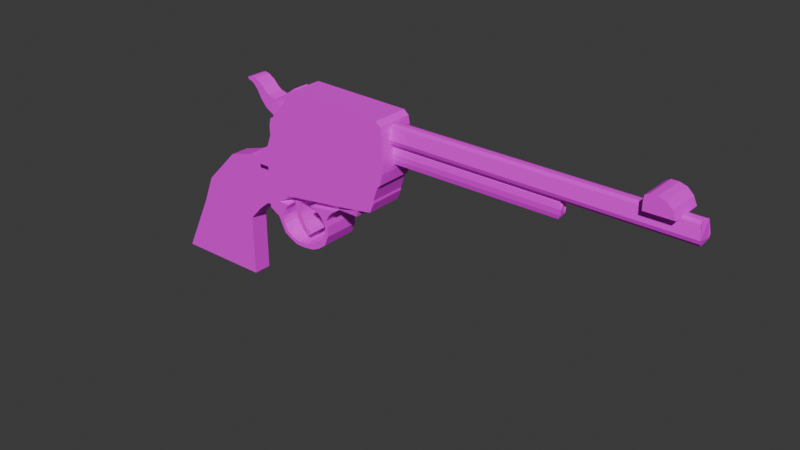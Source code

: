 # Source: Revolver2.blend  (saved by Blender 4.3.34; exported with 4.5.12 LTS)
import bpy
from mathutils import Matrix  # noqa: F401  (used for matrix-valued properties, if any)

bpy.ops.wm.read_factory_settings(use_empty=True)
scene = bpy.context.scene
scene.name = 'Scene'

# ---- collections
col_collection = bpy.data.collections.new('Collection'); scene.collection.children.link(col_collection)

# ---- images (referenced by path relative to the original .blend; pixels are not part of the script)
import os
ASSET_DIR = os.environ.get("B2B_ASSET_DIR", "")  # directory of the original .blend (textures are referenced by path, not embedded)
HERE = os.path.dirname(os.path.abspath(__file__))  # packed textures are extracted next to this script under _unpacked/

def load_image(name, relpath, width, height, colorspace="sRGB"):
    """Load a texture the original file referenced (path relative to the .blend, or extracted next to this script)."""
    p = next((c for c in (os.path.join(HERE, relpath), os.path.join(ASSET_DIR, relpath)) if relpath and os.path.exists(c)), "")
    if p:
        img = bpy.data.images.load(p, check_existing=True)
        img.name = name
    else:  # same state as the original file: an image datablock whose file is absent (Cycles renders it pink)
        img = bpy.data.images.new(name, width, height)
        img.source = "FILE"
        img.filepath = "//" + (relpath or name)
    img.colorspace_settings.name = colorspace
    return img
img_revolvertex = load_image('revolvertex', 'revolvertex.png', 1024, 1024, 'sRGB')

# ---- materials (node trees are filled in below, after node groups)
mat_material_001 = bpy.data.materials.new('Material.001')

# ---- material node trees
mat_material_001.use_nodes = True; mat_material_001.node_tree.nodes.clear()
_N = mat_material_001.node_tree.nodes; _L = mat_material_001.node_tree.links
n0 = _N.new('ShaderNodeBsdfPrincipled'); n0.name = 'Principled BSDF'; n0.location = (10, 300)
n1 = _N.new('ShaderNodeOutputMaterial'); n1.name = 'Material Output'; n1.location = (300, 300)
n2 = _N.new('ShaderNodeTexImage'); n2.name = 'Image Texture'; n2.location = (-280, 275)
n2.image = img_revolvertex
_L.new(n0.outputs[0], n1.inputs[0])
_L.new(n2.outputs[0], n0.inputs[0])
n1.is_active_output = True

# ---- world
world_world = bpy.data.worlds.new('World'); scene.world = world_world
world_world.use_nodes = True; world_world.node_tree.nodes.clear()
_N = world_world.node_tree.nodes; _L = world_world.node_tree.links
n0 = _N.new('ShaderNodeOutputWorld'); n0.name = 'World Output'; n0.location = (300, 300)
n1 = _N.new('ShaderNodeBackground'); n1.name = 'Background'; n1.location = (10, 300)
n1.inputs[0].default_value = (0.05088, 0.05088, 0.05088, 1.0)
_L.new(n1.outputs[0], n0.inputs[0])
n0.is_active_output = True
world_world.color = (0.05088, 0.05088, 0.05088)
world_world.sun_shadow_jitter_overblur = 0.0

# ---- meshes
me_icosphere_001 = bpy.data.meshes.new('Icosphere.001')
me_icosphere_001.from_pydata([(-0.1115, -0.02155, 0.4525), (-0.1059, -0.02719, 0.4048), (-0.1028, -0.02278, 0.3642), (-0.1059, 0.03186, 0.4048), (-0.1115, 0.02622, 0.4525), (-0.1028, 0.02745, 0.3642), (-0.1017, 0.0171, 0.3276), (-0.1123, 0.01146, 0.4694), (-0.1017, -0.01242, 0.3276), (-0.1123, -0.006786, 0.4694), (1.213, -0.006786, 0.4701), (1.244, -0.02719, 0.4048), (1.244, 0.03186, 0.4048), (1.241, 0.02745, 0.3642), (1.213, 0.01146, 0.4701), (1.22, -0.01242, 0.3314), (1.22, 0.0171, 0.3314), (1.233, 0.02622, 0.4517), (1.241, -0.02278, 0.3642), (1.233, -0.02155, 0.4517), (-0.1028, -0.04899, 0.6142), (-0.1005, -0.06101, 0.5193), (-0.09913, -0.05161, 0.4912), (-0.1005, 0.06491, 0.5811), (-0.1028, 0.05288, 0.6142), (-0.09913, 0.0555, 0.4912), (-0.09867, 0.03343, 0.4658), (-0.1032, 0.0214, 0.626), (-0.09867, -0.02953, 0.4658), (-0.1032, -0.01751, 0.626), (2.147, -0.01751, 0.6265), (2.169, -0.06101, 0.5193), (2.169, 0.06491, 0.5193), (2.168, 0.0555, 0.4912), (2.147, 0.0214, 0.6265), (2.159, -0.02953, 0.4684), (2.159, 0.03343, 0.4684), (2.156, 0.05288, 0.6137), (2.168, -0.05161, 0.4912), (2.156, -0.04899, 0.6137), (-2.291, -0.07254, -1.014), (-2.06, -0.07254, -0.5353), (-2.291, 0.07644, -1.014), (-2.06, 0.07644, -0.5353), (-1.513, -0.07254, -1.014), (-1.513, -0.07254, -0.517), (-1.513, 0.07644, -1.014), (-1.513, 0.07644, -0.517), (-1.967, -0.07254, -0.3053), (-1.967, 0.07644, -0.3053), (-1.408, -0.07254, -0.4005), (-1.408, 0.07644, -0.4005), (-1.692, -0.07254, -0.02216), (-1.692, 0.07644, -0.02216), (-1.324, -0.07254, -0.3298), (-1.324, 0.07644, -0.3298), (-1.213, -0.07254, 0.03207), (-1.213, 0.07644, 0.03207), (-1.207, -0.07254, -0.3085), (-1.207, 0.07644, -0.3085), (-1.478, -0.07254, 0.04158), (-1.478, 0.07644, 0.04158), (-1.266, -0.07254, -0.3192), (-1.266, 0.07644, -0.3192), (-1.012, -0.1463, 0.58), (-0.9537, -0.1463, 0.6849), (-1.012, 0.1502, 0.58), (-0.9537, 0.1502, 0.6849), (-0.09831, -0.1463, 0.58), (-0.148, -0.1463, 0.6683), (-0.09831, 0.1502, 0.58), (-0.148, 0.1502, 0.6683), (-1.018, -0.1463, 0.6428), (-1.018, 0.1502, 0.6428), (-0.109, 0.1502, 0.6357), (-0.109, -0.1463, 0.6357), (-1.012, -0.1463, 0.4949), (-1.012, 0.1502, 0.4949), (-0.09831, -0.1463, 0.4949), (-0.09831, 0.1502, 0.4949), (-1.087, -0.1463, 0.5233), (-1.087, 0.1502, 0.5233), (-1.117, -0.1463, 0.4906), (-1.117, 0.1502, 0.4906), (-1.009, -0.1463, 0.38), (-1.009, 0.1502, 0.38), (-0.09598, -0.1463, 0.38), (-0.09598, 0.1502, 0.38), (-1.114, -0.1463, 0.3758), (-1.114, 0.1502, 0.3758), (-1.011, 0.1502, 0.4374), (-1.13, 0.1502, 0.4537), (-1.13, -0.1463, 0.4537), (-1.011, -0.1463, 0.4374), (-0.09714, -0.1463, 0.4374), (-0.09714, 0.1502, 0.4374), (-1.175, -0.1463, 0.376), (-1.175, 0.1502, 0.376), (-1.164, 0.1502, 0.4322), (-1.164, -0.1463, 0.4322), (-1.008, -0.1463, 0.2983), (-1.008, 0.1502, 0.2983), (-0.09851, -0.1463, 0.2912), (-0.09851, 0.1502, 0.2912), (-1.113, -0.1463, 0.294), (-1.113, 0.1502, 0.294), (-1.174, -0.1463, 0.2942), (-1.174, 0.1502, 0.2942), (-1.007, -0.1463, 0.1988), (-1.007, 0.1502, 0.1988), (-0.1127, -0.1463, 0.2059), (-0.1127, 0.1502, 0.2059), (-1.112, -0.1463, 0.1945), (-1.112, 0.1502, 0.1945), (-1.212, -0.1463, 0.1947), (-1.212, 0.1502, 0.1947), (-1.007, -0.1463, 0.1695), (-1.007, 0.1502, 0.1695), (-0.1394, -0.1463, 0.1813), (-0.1394, 0.1502, 0.1813), (-1.112, -0.1463, 0.1652), (-1.112, 0.1502, 0.1652), (-1.275, -0.1463, 0.1654), (-1.275, 0.1502, 0.1654), (-1.005, -0.1463, 0.06072), (-1.005, 0.1502, 0.06072), (-0.1754, -0.1463, 0.07255), (-0.1754, 0.1502, 0.07255), (-1.11, -0.1463, 0.05646), (-1.11, 0.1502, 0.05646), (-1.215, -0.1463, 0.05665), (-1.215, 0.1502, 0.05665), (-1.322, -0.1463, 0.07233), (-1.322, 0.1502, 0.07233), (-1.32, -0.1463, 0.05586), (-1.32, 0.1502, 0.05586), (-1.004, -0.1463, 0.03846), (-1.004, 0.1502, 0.03846), (-0.175, -0.1463, 0.05029), (-0.175, 0.1502, 0.05029), (-1.109, -0.1463, 0.0342), (-1.109, 0.1502, 0.0342), (-1.215, -0.1463, 0.0344), (-1.215, 0.1502, 0.0344), (-1.32, -0.1463, 0.0336), (-1.32, 0.1502, 0.0336), (-1.001, 0.1502, -0.1473), (-1.001, -0.1463, -0.1473), (-1.003, -0.1463, -0.04022), (-1.003, 0.1502, -0.04022), (-0.208, -0.1463, -0.02839), (-0.208, 0.1502, -0.02839), (-1.108, -0.1463, -0.04448), (-1.108, 0.1502, -0.04448), (-1.213, -0.1463, -0.04429), (-1.213, 0.1502, -0.04429), (-0.3248, -0.1463, -0.05004), (-0.3248, 0.1502, -0.05004), (-1.106, -0.1463, -0.1515), (-1.106, 0.1502, -0.1515), (-1.211, -0.1463, -0.1514), (-1.211, 0.1502, -0.1514), (-1.0, 0.1502, -0.1463), (-1.0, -0.1463, -0.1463), (-1.105, -0.1463, -0.1719), (-1.105, 0.1502, -0.1719), (-1.21, -0.1463, -0.1717), (-1.21, 0.1502, -0.1717), (-1.011, 0.001947, -0.1969), (-0.3355, -0.1463, -0.1006), (-0.3355, 0.1502, -0.1006), (-1.116, -0.1463, -0.2224), (-1.116, 0.1502, -0.2224), (-1.211, -0.1463, -0.2222), (-1.211, 0.1502, -0.2222), (-1.057, 0.1502, -0.2783), (-1.057, -0.1463, -0.2783), (-1.154, -0.1463, -0.2916), (-1.154, 0.1502, -0.2916), (-1.21, -0.1463, -0.2989), (-1.21, 0.1502, -0.2989), (-1.075, 0.1502, -0.3322), (-1.075, -0.1463, -0.3322), (-1.128, -0.1463, -0.3442), (-1.128, 0.1502, -0.3442), (-1.146, -0.1463, -0.3369), (-1.146, 0.1502, -0.3369), (-1.036, 0.1502, -0.4502), (-1.036, -0.1463, -0.4502), (-1.066, -0.1463, -0.4682), (-1.066, 0.1502, -0.4682), (-1.068, 0.1502, -0.3944), (-1.097, 0.1502, -0.4062), (-1.097, -0.1463, -0.4062), (-1.068, -0.1463, -0.3944), (-1.112, 0.1502, -0.376), (-1.112, -0.1463, -0.376), (-1.075, -0.1463, -0.3641), (-1.075, 0.1502, -0.3641), (-0.9263, 0.1502, -0.4976), (-0.9263, -0.1463, -0.4976), (-0.9468, -0.1463, -0.5291), (-0.9468, 0.1502, -0.5291), (-1.009, -0.1463, -0.5022), (-0.981, -0.1463, -0.4846), (-0.981, 0.1502, -0.4846), (-1.009, 0.1502, -0.5022), (-0.7795, 0.1502, -0.4777), (-0.7795, -0.1463, -0.4777), (-0.779, -0.1463, -0.5178), (-0.779, 0.1502, -0.5178), (-0.8629, -0.1463, -0.5302), (-0.8557, -0.1463, -0.4944), (-0.8557, 0.1502, -0.4944), (-0.8629, 0.1502, -0.5302), (-0.6662, 0.1502, -0.3929), (-0.6662, -0.1463, -0.3929), (-0.6568, -0.1463, -0.4419), (-0.6568, 0.1502, -0.4419), (-0.7185, 0.1502, -0.4889), (-0.7185, -0.1463, -0.4889), (-0.7156, -0.1463, -0.4495), (-0.7156, 0.1502, -0.4495), (-0.6486, 0.1502, -0.2828), (-0.6486, -0.1463, -0.2828), (-0.6221, -0.1463, -0.2758), (-0.6221, 0.1502, -0.2758), (-0.6533, 0.1502, -0.3419), (-0.625, 0.1502, -0.3623), (-0.625, -0.1463, -0.3623), (-0.6533, -0.1463, -0.3419), (-0.6958, 0.1502, -0.2095), (-0.6958, -0.1463, -0.2095), (-0.6159, -0.1463, -0.1942), (-0.6159, 0.1502, -0.1942), (-0.6313, -0.1463, -0.2316), (-0.6722, -0.1463, -0.2462), (-0.6722, 0.1502, -0.2462), (-0.6313, 0.1502, -0.2316), (-0.7373, 0.1502, -0.1794), (-0.7373, -0.1463, -0.1794), (-0.5759, -0.1463, -0.1504), (-0.5759, 0.1502, -0.1504), (-0.798, 0.1502, -0.1652), (-0.798, -0.1463, -0.1652), (-0.5453, -0.1463, -0.1307), (-0.5453, 0.1502, -0.1307), (-1.127, -0.1463, -0.2435), (-1.211, -0.1463, -0.2456), (-1.015, 0.1502, -0.2231), (-1.127, 0.1502, -0.2435), (-1.211, 0.1502, -0.2456), (-1.015, -0.1463, -0.2231), (-1.211, -0.1463, -0.2723), (-1.041, 0.1502, -0.2493), (-1.141, -0.1463, -0.2675), (-1.141, 0.1502, -0.2675), (-1.211, 0.1502, -0.2723), (-1.041, -0.1463, -0.2493), (-1.457, -0.06563, 0.6468), (-1.459, -0.06563, 0.6637), (-1.457, 0.06952, 0.6468), (-1.459, 0.06952, 0.6637), (-1.284, -0.06563, 0.5927), (-1.328, -0.06563, 0.6381), (-1.284, 0.06952, 0.5927), (-1.328, 0.06952, 0.6381), (-1.368, 0.06952, 0.5838), (-1.379, 0.06952, 0.6709), (-1.368, -0.06563, 0.5838), (-1.379, -0.06563, 0.6709), (-1.388, 0.06952, 0.607), (-1.416, -0.06563, 0.6772), (-1.416, 0.06952, 0.6772), (-1.388, -0.06563, 0.607), (-1.414, 0.06952, 0.6312), (-1.438, -0.06563, 0.6705), (-1.438, 0.06952, 0.6705), (-1.414, -0.06563, 0.6312), (-1.223, -0.06563, 0.5628), (-1.223, 0.06952, 0.5628), (-1.282, 0.06952, 0.4621), (-1.282, -0.06563, 0.4621), (-1.331, 0.06952, 0.5188), (-1.331, -0.06563, 0.5188), (-1.257, -0.06563, 0.5723), (-1.257, 0.06952, 0.5723), (-1.143, -0.06563, 0.5642), (-1.143, 0.06952, 0.5642), (-1.211, 0.06952, 0.4212), (-1.211, -0.06563, 0.4212), (-1.067, -0.06563, 0.5395), (-1.067, 0.06952, 0.5395), (-1.171, 0.06952, 0.4051), (-1.171, -0.06563, 0.4051), (-1.233, 0.06952, 0.301), (-1.233, -0.06563, 0.301), (-1.176, 0.06952, 0.286), (-1.176, -0.06563, 0.286), (-1.176, -0.06563, 0.3484), (-1.176, 0.06952, 0.3484), (-1.231, 0.06952, 0.3651), (-1.231, -0.06563, 0.3651), (-1.212, 0.06952, 0.2191), (-1.212, -0.06563, 0.2191), (-1.206, 0.06952, 0.2132), (-1.206, -0.06563, 0.2132), (-1.246, 0.06952, 0.4417), (-1.246, -0.06563, 0.4417), (-1.185, -0.06563, 0.5549), (-1.185, 0.06952, 0.5549), (-1.046, -0.06563, 0.63), (-1.046, 0.06952, 0.63), (-1.012, -0.06563, 0.5808), (-1.012, 0.06952, 0.5808), (-1.088, -0.06563, 0.5904), (-1.088, 0.06952, 0.5904), (-1.039, -0.06563, 0.5602), (-1.039, 0.06952, 0.5602), (-1.027, -0.06563, 0.6486), (-1.027, 0.06952, 0.6486), (-1.018, -0.06563, 0.641), (-1.018, 0.06952, 0.641), (-0.9884, -0.06563, 0.6761), (-0.9884, 0.06952, 0.6761), (-0.9793, -0.06563, 0.6685), (-0.9793, 0.06952, 0.6685), (1.826, -0.1248, 0.6246), (1.832, -0.1248, 0.7269), (1.826, 0.1287, 0.6246), (1.832, 0.1287, 0.7269), (2.04, -0.1248, 0.6263), (1.969, -0.1248, 0.7286), (2.04, 0.1287, 0.6263), (1.969, 0.1287, 0.7286), (1.826, -0.1248, 0.6843), (1.826, 0.1287, 0.6843), (2.014, 0.1287, 0.6866), (2.014, -0.1248, 0.6866), (1.862, -0.1248, 0.7441), (1.862, 0.1287, 0.7441), (1.915, -0.1248, 0.7447), (1.915, 0.1287, 0.7447), (-0.8717, -0.1042, -0.4392), (-0.8873, -0.1042, -0.4202), (-0.8717, 0.1081, -0.4392), (-0.8873, 0.1081, -0.4202), (-0.8414, -0.1042, -0.4246), (-0.8541, -0.1042, -0.4014), (-0.8414, 0.1081, -0.4246), (-0.8541, 0.1081, -0.4014), (-0.8593, -0.1042, -0.4397), (-0.8593, 0.1081, -0.4397), (-0.8464, -0.1042, -0.432), (-0.8464, 0.1081, -0.432), (-0.9101, -0.1042, -0.4007), (-0.9101, 0.1081, -0.4007), (-0.8773, -0.1042, -0.381), (-0.8773, 0.1081, -0.381), (-0.9295, -0.1042, -0.3822), (-0.9295, 0.1081, -0.3822), (-0.8958, -0.1042, -0.3617), (-0.8958, 0.1081, -0.3617), (-0.9438, -0.1042, -0.3645), (-0.9438, 0.1081, -0.3645), (-0.9107, -0.1042, -0.3405), (-0.9107, 0.1081, -0.3405), (-0.9628, -0.1042, -0.3339), (-0.9628, 0.1081, -0.3339), (-0.9245, -0.1042, -0.3139), (-0.9245, 0.1081, -0.3139), (-0.9747, -0.1042, -0.3066), (-0.9747, 0.1081, -0.3066), (-0.9342, -0.1042, -0.2886), (-0.9342, 0.1081, -0.2886), (-0.9838, -0.1042, -0.2701), (-0.9838, 0.1081, -0.2701), (-0.9395, -0.1042, -0.2564), (-0.9395, 0.1081, -0.2564), (-0.9878, -0.1042, -0.2311), (-0.9878, 0.1081, -0.2311), (-0.9398, -0.1042, -0.2242), (-0.9398, 0.1081, -0.2242), (-0.9864, -0.1042, -0.2081), (-0.9864, 0.1081, -0.2081), (-0.9387, -0.1042, -0.2032), (-0.9387, 0.1081, -0.2032), (-0.9876, -0.1042, -0.1923), (-0.9876, 0.1081, -0.1923), (-0.9368, -0.1042, -0.1861), (-0.9368, 0.1081, -0.1861)], [], [(14, 17, 4, 7), (15, 18, 2, 8), (11, 19, 0, 1), (13, 16, 6, 5), (7, 9, 10, 14), (12, 13, 5, 3), (17, 12, 3, 4), (14, 10, 19, 11, 18, 15, 16, 13, 12, 17), (18, 11, 1, 2), (19, 10, 9, 0), (15, 8, 6, 16), (34, 37, 24, 27), (35, 38, 22, 28), (31, 39, 20, 21), (33, 36, 26, 25), (27, 29, 30, 34), (32, 33, 25, 23), (37, 32, 23, 24), (34, 30, 39, 31, 38, 35, 36, 33, 32, 37), (38, 31, 21, 22), (39, 30, 29, 20), (35, 28, 26, 36), (40, 41, 43, 42), (42, 43, 47, 46), (46, 47, 45, 44), (44, 45, 41, 40), (42, 46, 44, 40), (47, 43, 49, 51), (50, 51, 55, 54), (45, 47, 51, 50), (43, 41, 48, 49), (41, 45, 50, 48), (61, 60, 56, 57), (49, 48, 52, 53), (48, 50, 54, 52), (51, 49, 53, 55), (59, 57, 56, 58), (60, 62, 58, 56), (63, 61, 57, 59), (62, 63, 59, 58), (54, 55, 63, 62), (55, 53, 61, 63), (52, 54, 62, 60), (53, 52, 60, 61), (72, 65, 67, 73), (73, 67, 71, 74), (74, 71, 69, 75), (75, 69, 65, 72), (66, 70, 79, 77), (71, 67, 65, 69), (68, 75, 72, 64), (70, 74, 75, 68), (66, 73, 74, 70), (64, 72, 73, 66), (93, 92, 88, 84), (76, 64, 80, 82), (70, 68, 78, 79), (68, 64, 76, 78), (80, 81, 83, 82), (64, 66, 81, 80), (91, 90, 85, 89), (66, 77, 83, 81), (97, 89, 105, 107), (85, 87, 103, 101), (95, 94, 86, 87), (88, 92, 99, 96), (94, 93, 84, 86), (90, 95, 87, 85), (77, 79, 95, 90), (78, 76, 93, 94), (82, 83, 91, 92), (79, 78, 94, 95), (83, 77, 90, 91), (76, 82, 92, 93), (99, 98, 97, 96), (86, 84, 100, 102), (91, 89, 97, 98), (92, 91, 98, 99), (106, 107, 115, 114), (107, 105, 113, 115), (103, 102, 110, 111), (89, 85, 101, 105), (96, 97, 107, 106), (87, 86, 102, 103), (88, 96, 106, 104), (84, 88, 104, 100), (111, 110, 118, 119), (113, 109, 117, 121), (112, 114, 122, 120), (100, 104, 112, 108), (102, 100, 108, 110), (101, 103, 111, 109), (104, 106, 114, 112), (105, 101, 109, 113), (117, 119, 127, 125), (118, 116, 124, 126), (116, 120, 128, 124), (115, 113, 121, 123), (114, 115, 123, 122), (108, 112, 120, 116), (110, 108, 116, 118), (109, 111, 119, 117), (129, 125, 137, 141), (131, 129, 141, 143), (127, 126, 138, 139), (120, 122, 130, 128), (121, 117, 125, 129), (119, 118, 126, 127), (123, 121, 129, 131), (124, 128, 140, 136), (132, 133, 135, 134), (123, 131, 135, 133), (122, 123, 133, 132), (130, 122, 132, 134), (136, 140, 152, 148), (157, 156, 169, 170), (140, 142, 154, 152), (143, 142, 144, 145), (126, 124, 136, 138), (130, 134, 144, 142), (134, 135, 145, 144), (135, 131, 143, 145), (125, 127, 139, 137), (128, 130, 142, 140), (148, 152, 158, 147), (154, 155, 161, 160), (155, 153, 159, 161), (139, 138, 150, 151), (143, 141, 153, 155), (141, 137, 149, 153), (138, 136, 148, 150), (142, 143, 155, 154), (165, 162, 168, 172), (137, 139, 151, 149), (161, 159, 165, 167), (150, 148, 147, 156), (149, 151, 157, 146), (152, 154, 160, 158), (153, 149, 146, 159), (151, 150, 156, 157), (156, 147, 168, 169), (167, 165, 172, 174), (160, 161, 167, 166), (147, 158, 164, 163), (158, 160, 166, 164), (159, 146, 162, 165), (168, 170, 169), (256, 254, 175, 178), (255, 253, 179, 177), (166, 167, 174, 173), (147, 163, 168), (164, 166, 173, 171), (146, 157, 170, 168), (163, 164, 171, 168), (162, 146, 168), (178, 175, 181, 184), (177, 179, 185, 183), (257, 256, 178, 180), (253, 257, 180, 179), (258, 255, 177, 176), (254, 258, 176, 175), (192, 191, 187, 190), (184, 183, 185, 186), (180, 178, 184, 186), (179, 180, 186, 185), (176, 177, 183, 182), (175, 176, 182, 181), (204, 203, 201, 200), (193, 192, 190, 189), (194, 193, 189, 188), (191, 194, 188, 187), (198, 197, 194, 191), (197, 196, 193, 194), (196, 195, 192, 193), (195, 198, 191, 192), (184, 181, 198, 195), (183, 184, 195, 196), (182, 183, 196, 197), (181, 182, 197, 198), (212, 211, 209, 208), (205, 204, 200, 199), (206, 205, 199, 202), (203, 206, 202, 201), (189, 190, 206, 203), (190, 187, 205, 206), (187, 188, 204, 205), (188, 189, 203, 204), (220, 219, 218, 217), (213, 212, 208, 207), (214, 213, 207, 210), (211, 214, 210, 209), (201, 202, 214, 211), (202, 199, 213, 214), (199, 200, 212, 213), (200, 201, 211, 212), (228, 227, 223, 226), (221, 220, 217, 216), (222, 221, 216, 215), (219, 222, 215, 218), (210, 207, 222, 219), (207, 208, 221, 222), (208, 209, 220, 221), (209, 210, 219, 220), (236, 235, 233, 232), (229, 228, 226, 225), (230, 229, 225, 224), (227, 230, 224, 223), (215, 216, 230, 227), (216, 217, 229, 230), (217, 218, 228, 229), (218, 215, 227, 228), (232, 233, 241, 240), (237, 236, 232, 231), (238, 237, 231, 234), (235, 238, 234, 233), (225, 226, 238, 235), (226, 223, 237, 238), (223, 224, 236, 237), (224, 225, 235, 236), (242, 239, 243, 246), (231, 232, 240, 239), (234, 231, 239, 242), (233, 234, 242, 241), (243, 244, 245, 246), (241, 242, 246, 245), (240, 241, 245, 244), (239, 240, 244, 243), (168, 252, 249), (168, 171, 247, 252), (173, 174, 251, 248), (174, 172, 250, 251), (171, 173, 248, 247), (172, 168, 249, 250), (249, 252, 258, 254), (252, 247, 255, 258), (248, 251, 257, 253), (251, 250, 256, 257), (247, 248, 253, 255), (250, 249, 254, 256), (259, 260, 262, 261), (267, 268, 266, 265), (265, 266, 264, 263), (278, 276, 260, 259), (284, 283, 281, 282), (277, 262, 260, 276), (266, 268, 270, 264), (271, 267, 269, 274), (263, 264, 270, 269), (271, 273, 268, 267), (275, 277, 273, 271), (275, 271, 274, 278), (268, 273, 272, 270), (269, 270, 272, 274), (261, 275, 278, 259), (261, 262, 277, 275), (273, 277, 276, 272), (274, 272, 276, 278), (308, 307, 289, 290), (286, 285, 279, 280), (283, 286, 280, 281), (285, 284, 282, 279), (263, 269, 284, 285), (267, 265, 286, 283), (265, 263, 285, 286), (269, 267, 283, 284), (316, 315, 311, 312), (309, 308, 290, 287), (307, 310, 288, 289), (310, 309, 287, 288), (293, 292, 291, 294), (300, 299, 298, 297), (287, 290, 294, 291), (289, 288, 292, 293), (295, 297, 305, 303), (302, 301, 295, 296), (301, 300, 297, 295), (299, 302, 296, 298), (294, 290, 302, 299), (289, 293, 300, 301), (290, 289, 301, 302), (293, 294, 299, 300), (304, 303, 305, 306), (296, 295, 303, 304), (298, 296, 304, 306), (297, 298, 306, 305), (280, 279, 309, 310), (281, 280, 310, 307), (279, 282, 308, 309), (282, 281, 307, 308), (314, 312, 320, 322), (315, 317, 313, 311), (317, 318, 314, 313), (318, 316, 312, 314), (292, 288, 316, 318), (291, 292, 318, 317), (287, 291, 317, 315), (288, 287, 315, 316), (319, 321, 325, 323), (313, 314, 322, 321), (311, 313, 321, 319), (312, 311, 319, 320), (324, 323, 325, 326), (320, 319, 323, 324), (322, 320, 324, 326), (321, 322, 326, 325), (335, 328, 330, 336), (336, 330, 334, 337), (337, 334, 332, 338), (338, 332, 328, 335), (329, 333, 331, 327), (334, 330, 340, 342), (331, 338, 335, 327), (333, 337, 338, 331), (329, 336, 337, 333), (327, 335, 336, 329), (342, 340, 339, 341), (332, 334, 342, 341), (330, 328, 339, 340), (328, 332, 341, 339), (343, 344, 346, 345), (345, 346, 350, 349), (349, 350, 348, 347), (347, 348, 344, 343), (347, 343, 351, 353), (350, 346, 356, 358), (352, 354, 353, 351), (345, 349, 354, 352), (343, 345, 352, 351), (349, 347, 353, 354), (355, 357, 361, 359), (348, 350, 358, 357), (346, 344, 355, 356), (344, 348, 357, 355), (361, 362, 366, 365), (358, 356, 360, 362), (357, 358, 362, 361), (356, 355, 359, 360), (365, 366, 370, 369), (360, 359, 363, 364), (359, 361, 365, 363), (362, 360, 364, 366), (367, 369, 373, 371), (364, 363, 367, 368), (363, 365, 369, 367), (366, 364, 368, 370), (373, 374, 378, 377), (370, 368, 372, 374), (369, 370, 374, 373), (368, 367, 371, 372), (376, 375, 379, 380), (372, 371, 375, 376), (371, 373, 377, 375), (374, 372, 376, 378), (379, 381, 385, 383), (375, 377, 381, 379), (378, 376, 380, 382), (377, 378, 382, 381), (385, 386, 390, 389), (382, 380, 384, 386), (381, 382, 386, 385), (380, 379, 383, 384), (390, 388, 387, 389), (384, 383, 387, 388), (383, 385, 389, 387), (386, 384, 388, 390)])
_uv = me_icosphere_001.uv_layers.new(name='UVMap')
_uv.uv.foreach_set('vector', [0.6656, 0.3893, 0.6713, 0.3831, 0.6709, 0.8016, 0.6656, 0.8019, 0.7107, 0.3871, 0.7209, 0.3806, 0.7212, 0.7989, 0.7098, 0.7986, 0.7336, 0.3797, 0.7482, 0.3831, 0.7486, 0.8016, 0.7338, 0.7999, 0.6986, 0.3806, 0.7088, 0.3871, 0.7098, 0.7986, 0.6984, 0.7989, 0.9877, 0.7457, 0.982, 0.7457, 0.982, 0.3344, 0.9877, 0.3344, 0.686, 0.3797, 0.6986, 0.3806, 0.6984, 0.7989, 0.6857, 0.7999, 0.6713, 0.3831, 0.686, 0.3797, 0.6857, 0.7999, 0.6709, 0.8016, 0.2874, 0.9318, 0.293, 0.9318, 0.2976, 0.9377, 0.2994, 0.9524, 0.298, 0.965, 0.2948, 0.975, 0.2856, 0.975, 0.2824, 0.965, 0.281, 0.9524, 0.2828, 0.9377, 0.7209, 0.3806, 0.7336, 0.3797, 0.7338, 0.7999, 0.7212, 0.7989, 0.7482, 0.3831, 0.7539, 0.3893, 0.7539, 0.8019, 0.7486, 0.8016, 0.9728, 0.7454, 0.9728, 0.3344, 0.982, 0.3344, 0.982, 0.7454, 0.87, 0.002306, 0.8798, 2.618e-08, 0.8798, 0.7009, 0.87, 0.7007, 0.7556, 0.003149, 0.7627, 0.0003833, 0.7635, 0.7062, 0.7556, 0.7061, 0.7715, 6.362e-08, 0.8009, 0.004188, 0.8018, 0.7074, 0.7723, 0.7066, 0.841, 0.0003832, 0.8481, 0.003149, 0.8481, 0.7061, 0.8401, 0.7062, 0.87, 0.7007, 0.8579, 0.7007, 0.8579, 0.002306, 0.87, 0.002306, 0.8322, 2.568e-08, 0.841, 0.0003832, 0.8401, 0.7062, 0.8121, 0.7066, 0.8028, 0.004188, 0.8322, 2.568e-08, 0.8121, 0.7066, 0.8018, 0.7074, 0.5467, 0.9274, 0.5588, 0.9274, 0.5686, 0.9315, 0.5724, 0.9609, 0.5695, 0.9697, 0.5626, 0.9767, 0.543, 0.9767, 0.5361, 0.9697, 0.5332, 0.9609, 0.5369, 0.9315, 0.7627, 0.0003833, 0.7715, 6.362e-08, 0.7723, 0.7066, 0.7635, 0.7062, 0.8481, 2.791e-08, 0.8579, 0.002306, 0.8579, 0.7007, 0.8481, 0.7009, 0.8798, 0.702, 0.8798, 3.015e-08, 0.8994, 3.015e-08, 0.8994, 0.702, 0.7601, 0.9035, 0.7601, 0.7855, 0.7974, 0.7855, 0.7974, 0.9035, -7.146e-08, 0.8154, 0.003388, 0.6501, 0.1561, 0.5739, 0.2204, 0.7145, 0.802, 0.8974, 0.802, 0.7428, 0.8484, 0.7428, 0.8484, 0.8974, 0.2287, 0.7169, 0.2801, 0.5677, 0.4328, 0.6439, 0.4362, 0.8092, 0.9458, 0.0, 0.9458, 0.2421, 0.8994, 0.2421, 0.8994, 0.0, 0.1561, 0.5739, 0.003388, 0.6501, -5.937e-08, 0.5729, 0.1705, 0.5275, 0.03484, 0.9077, 0.08122, 0.9077, 0.08122, 0.9328, 0.03484, 0.9328, 0.8484, 0.7428, 0.802, 0.7428, 0.802, 0.7074, 0.8484, 0.7074, 0.7974, 0.7855, 0.7601, 0.7855, 0.7601, 0.7286, 0.7974, 0.7286, 0.4328, 0.6439, 0.2801, 0.5677, 0.2657, 0.5213, 0.4362, 0.5667, 0.9197, 0.795, 0.8862, 0.795, 0.8862, 0.7358, 0.9197, 0.7358, 0.9197, 0.9108, 0.8862, 0.9108, 0.8862, 0.8441, 0.9197, 0.8441, 0.4362, 0.5667, 0.2657, 0.5213, 0.2509, 0.4903, 0.3951, 0.4509, 0.1705, 0.5275, -5.937e-08, 0.5729, 0.04113, 0.4571, 0.1853, 0.4965, 0.612, 0.9412, 0.612, 0.8351, 0.6584, 0.8351, 0.6584, 0.9412, 0.3427, 0.4052, 0.2358, 0.4797, 0.2206, 0.4692, 0.2648, 0.3875, 0.2004, 0.4859, 0.09348, 0.4114, 0.1698, 0.3797, 0.2156, 0.4754, 0.03484, 0.9508, 0.08122, 0.9508, 0.08122, 0.9688, 0.03484, 0.9688, 0.03484, 0.9328, 0.08122, 0.9328, 0.08122, 0.9508, 0.03484, 0.9508, 0.1853, 0.4965, 0.04113, 0.4571, 0.09348, 0.4114, 0.2004, 0.4859, 0.3951, 0.4509, 0.2509, 0.4903, 0.2358, 0.4797, 0.3427, 0.4052, 0.9197, 0.8441, 0.8862, 0.8441, 0.8862, 0.795, 0.9197, 0.795, 0.4409, 0.6615, 0.4409, 0.6406, 0.5332, 0.6406, 0.5332, 0.6615, 0.3643, 0.09117, 0.3778, 0.1108, 0.3778, 0.3617, 0.3679, 0.374, 0.5332, 0.3797, 0.5332, 0.391, 0.4409, 0.391, 0.4409, 0.3797, 0.3877, 0.374, 0.3778, 0.3617, 0.3778, 0.1108, 0.3913, 0.09117, 0.3448, 0.09341, 0.3506, 0.3777, 0.3241, 0.3782, 0.3183, 0.09395, 0.5332, 0.391, 0.5332, 0.6406, 0.4409, 0.6406, 0.4409, 0.391, 0.405, 0.3777, 0.3877, 0.374, 0.3913, 0.09117, 0.4108, 0.09341, 0.5332, 0.7188, 0.5332, 0.7014, 0.6255, 0.7014, 0.6255, 0.7188, 0.3448, 0.09341, 0.3643, 0.09117, 0.3679, 0.374, 0.3506, 0.3777, 0.9935, 0.3344, 0.9739, 0.3344, 0.9739, 0.2421, 0.9935, 0.2421, 0.4552, 0.09468, 0.4509, 0.05753, 0.475, 0.06274, 0.473, 0.09541, 0.4373, 0.09395, 0.4108, 0.09341, 0.429, 0.07035, 0.4393, 0.06128, 0.5332, 0.7188, 0.6255, 0.7188, 0.6255, 0.7453, 0.5332, 0.7453, 0.405, 0.3777, 0.4108, 0.09341, 0.4373, 0.09395, 0.4315, 0.3782, 0.02477, 1.0, 0.02477, 0.9077, 0.03484, 0.9077, 0.03484, 1.0, -1.983e-08, 1.0, -1.286e-08, 0.9077, 0.02477, 0.9077, 0.02477, 1.0, 0.3047, 0.05753, 0.3004, 0.09468, 0.2826, 0.09541, 0.2806, 0.06274, 0.3448, 0.09341, 0.3183, 0.09395, 0.3163, 0.06128, 0.3266, 0.07035, 0.2802, 0.04389, 0.2806, 0.06274, 0.2551, 0.06358, 0.2548, 0.04473, 0.2826, 0.09541, 0.2884, 0.3797, 0.2607, 0.3795, 0.2571, 0.09625, 0.5332, 0.7632, 0.6255, 0.7632, 0.6255, 0.781, 0.5332, 0.781, 0.475, 0.06274, 0.4509, 0.05753, 0.4578, 0.04685, 0.4754, 0.04389, 0.4493, 0.379, 0.4552, 0.09468, 0.473, 0.09541, 0.4672, 0.3797, 0.3004, 0.09468, 0.3063, 0.379, 0.2884, 0.3797, 0.2826, 0.09541, 0.3183, 0.09395, 0.3241, 0.3782, 0.3063, 0.379, 0.3004, 0.09468, 0.4315, 0.3782, 0.4373, 0.09395, 0.4552, 0.09468, 0.4493, 0.379, 0.5218, 0.9649, 0.5218, 0.8726, 0.5332, 0.8726, 0.5332, 0.9649, 0.5332, 0.7453, 0.6255, 0.7453, 0.6255, 0.7632, 0.5332, 0.7632, 0.3163, 0.06128, 0.3183, 0.09395, 0.3004, 0.09468, 0.3047, 0.05753, 0.4373, 0.09395, 0.4393, 0.06128, 0.4509, 0.05753, 0.4552, 0.09468, 0.8994, 0.4267, 0.8994, 0.3344, 0.9168, 0.3344, 0.9168, 0.4267, 0.4672, 0.3797, 0.473, 0.09541, 0.4985, 0.09625, 0.4949, 0.3795, 0.3047, 0.05753, 0.2806, 0.06274, 0.2802, 0.04389, 0.2978, 0.04685, 0.9817, 0.1846, 0.9817, 0.09232, 0.9931, 0.09232, 0.9931, 0.1846, 0.9422, 0.4267, 0.9422, 0.3344, 0.9728, 0.3344, 0.9728, 0.4267, 0.2548, 0.04473, 0.2551, 0.06358, 0.2242, 0.0646, 0.2236, 0.0336, 0.5332, 0.8087, 0.6255, 0.8087, 0.6255, 0.8351, 0.5332, 0.8351, 0.2806, 0.06274, 0.2826, 0.09541, 0.2571, 0.09625, 0.2551, 0.06358, 0.9168, 0.4267, 0.9168, 0.3344, 0.9422, 0.3344, 0.9422, 0.4267, 0.5332, 0.781, 0.6255, 0.781, 0.6255, 0.8087, 0.5332, 0.8087, 0.475, 0.06274, 0.4754, 0.04389, 0.5008, 0.04473, 0.5005, 0.06358, 0.473, 0.09541, 0.475, 0.06274, 0.5005, 0.06358, 0.4985, 0.09625, 0.972, 0.4267, 0.972, 0.5191, 0.9641, 0.5191, 0.9641, 0.4267, 0.2242, 0.0646, 0.2262, 0.09727, 0.217, 0.0976, 0.215, 0.06493, 0.5314, 0.0646, 0.532, 0.0336, 0.5415, 0.01404, 0.5406, 0.06493, 0.4985, 0.09625, 0.5005, 0.06358, 0.5314, 0.0646, 0.5294, 0.09727, 0.4949, 0.3795, 0.4985, 0.09625, 0.5294, 0.09727, 0.5215, 0.3756, 0.2571, 0.09625, 0.2607, 0.3795, 0.2341, 0.3756, 0.2262, 0.09727, 0.5005, 0.06358, 0.5008, 0.04473, 0.532, 0.0336, 0.5314, 0.0646, 0.2551, 0.06358, 0.2571, 0.09625, 0.2262, 0.09727, 0.2242, 0.0646, 0.217, 0.0976, 0.2263, 0.3675, 0.1922, 0.3569, 0.1832, 0.09887, 0.5293, 0.3675, 0.5386, 0.0976, 0.5724, 0.09887, 0.5634, 0.3569, 0.5386, 0.0976, 0.5406, 0.06493, 0.5744, 0.0662, 0.5724, 0.09887, 0.2236, 0.0336, 0.2242, 0.0646, 0.215, 0.06493, 0.2141, 0.01404, 0.989, 0.8909, 0.989, 0.9832, 0.9686, 0.9832, 0.9686, 0.8909, 0.5294, 0.09727, 0.5314, 0.0646, 0.5406, 0.06493, 0.5386, 0.0976, 0.5215, 0.3756, 0.5294, 0.09727, 0.5386, 0.0976, 0.5293, 0.3675, 0.2262, 0.09727, 0.2341, 0.3756, 0.2263, 0.3675, 0.217, 0.0976, 0.1812, 0.0662, 0.1832, 0.09887, 0.1763, 0.09913, 0.1743, 0.06646, 0.1806, 0.03347, 0.1812, 0.0662, 0.1743, 0.06646, 0.1737, 0.03373, 0.9329, 0.5191, 0.9329, 0.4267, 0.9399, 0.4267, 0.9399, 0.5191, 0.5406, 0.06493, 0.5415, 0.01404, 0.575, 0.03347, 0.5744, 0.0662, 0.215, 0.06493, 0.217, 0.0976, 0.1832, 0.09887, 0.1812, 0.0662, 0.8994, 0.5191, 0.8994, 0.4267, 0.9329, 0.4267, 0.9329, 0.5191, 0.2141, 0.01404, 0.215, 0.06493, 0.1812, 0.0662, 0.1806, 0.03347, 0.5724, 0.09887, 0.5744, 0.0662, 0.5813, 0.06646, 0.5793, 0.09913, 0.9547, 0.8909, 0.9547, 0.7986, 0.9598, 0.7986, 0.9598, 0.8909, 0.2141, 0.01404, 0.1806, 0.03347, 0.1797, 0.00068, 0.1848, 3.345e-08, 0.9262, 0.8909, 0.9262, 0.7986, 0.9547, 0.7986, 0.9547, 0.8909, 0.575, 0.03347, 0.5415, 0.01404, 0.5708, 1.216e-08, 0.5759, 0.00068, 0.5793, 0.09913, 0.5813, 0.06646, 0.6058, 0.0674, 0.6038, 0.1001, 0.8631, 0.9897, 0.8631, 0.8974, 0.8787, 0.8974, 0.8787, 0.9897, 0.5813, 0.06646, 0.5819, 0.03373, 0.6064, 0.03467, 0.6058, 0.0674, 0.754, 0.9056, 0.754, 0.9979, 0.7212, 0.9979, 0.7212, 0.9056, 0.5634, 0.3569, 0.5724, 0.09887, 0.5793, 0.09913, 0.5703, 0.3572, 0.575, 0.03347, 0.5759, 0.00068, 0.5828, 0.0009447, 0.5819, 0.03373, 0.9598, 0.8909, 0.9598, 0.7986, 0.9667, 0.7986, 0.9667, 0.8909, 0.1797, 0.00068, 0.1806, 0.03347, 0.1737, 0.03373, 0.1727, 0.0009447, 0.1832, 0.09887, 0.1922, 0.3569, 0.1853, 0.3572, 0.1763, 0.09913, 0.5744, 0.0662, 0.575, 0.03347, 0.5819, 0.03373, 0.5813, 0.06646, 0.6038, 0.1001, 0.6058, 0.0674, 0.6391, 0.06884, 0.6371, 0.1015, 0.6616, 0.8264, 0.7539, 0.8264, 0.7539, 0.8597, 0.6616, 0.8597, 0.1492, 0.03467, 0.1498, 0.0674, 0.1165, 0.06884, 0.1159, 0.03611, 0.9399, 0.5191, 0.9399, 0.4267, 0.9641, 0.4267, 0.9641, 0.5191, 0.1737, 0.03373, 0.1743, 0.06646, 0.1498, 0.0674, 0.1492, 0.03467, 0.1743, 0.06646, 0.1763, 0.09913, 0.1518, 0.1001, 0.1498, 0.0674, 0.5703, 0.3572, 0.5793, 0.09913, 0.6038, 0.1001, 0.595, 0.3475, 0.6616, 0.8019, 0.7539, 0.8019, 0.7539, 0.8264, 0.6616, 0.8264, 0.3019, 0.9318, 0.3342, 0.9318, 0.3316, 0.9779, 0.2994, 0.9318, 0.1763, 0.09913, 0.1853, 0.3572, 0.1606, 0.3475, 0.1518, 0.1001, 0.1159, 0.03611, 0.1165, 0.06884, 0.1102, 0.06909, 0.1096, 0.03636, 0.595, 0.3475, 0.6038, 0.1001, 0.6371, 0.1015, 0.6025, 0.3112, 0.1518, 0.1001, 0.1606, 0.3475, 0.1531, 0.3112, 0.1185, 0.1015, 0.6058, 0.0674, 0.6064, 0.03467, 0.6397, 0.03611, 0.6391, 0.06884, 0.1498, 0.0674, 0.1518, 0.1001, 0.1185, 0.1015, 0.1165, 0.06884, 0.9817, 0.09232, 0.9817, 0.1846, 0.9458, 0.1846, 0.9458, 0.09232, 0.4409, 0.8726, 0.4409, 0.6639, 0.487, 0.6615, 0.4409, 0.87, 0.1096, 0.03636, 0.1102, 0.06909, 0.09436, 0.06608, 0.09381, 0.03644, 0.6616, 0.8597, 0.7539, 0.8597, 0.7539, 0.866, 0.6616, 0.866, 0.6371, 0.1015, 0.6391, 0.06884, 0.6454, 0.06909, 0.6368, 0.1016, 0.6391, 0.06884, 0.6397, 0.03611, 0.646, 0.03636, 0.6454, 0.06909, 0.1165, 0.06884, 0.1185, 0.1015, 0.1188, 0.1016, 0.1102, 0.06909, 0.487, 0.6615, 0.5332, 0.87, 0.4409, 0.87, 0.08017, 0.05874, 0.08647, 0.08957, 0.07734, 0.08468, 0.07261, 0.05484, 0.6754, 0.05874, 0.6773, 0.03692, 0.6856, 0.03718, 0.683, 0.05484, 0.6616, 0.866, 0.7539, 0.866, 0.7539, 0.8817, 0.6616, 0.8817, 0.6651, 0.7015, 0.6653, 0.7014, 0.6653, 0.7501, 0.6454, 0.06909, 0.646, 0.03636, 0.6618, 0.03644, 0.6612, 0.06608, 0.5332, 0.6639, 0.5332, 0.8726, 0.5332, 0.87, 0.487, 0.6615, 0.9458, 0.2046, 0.9722, 0.1861, 0.9743, 0.1846, 0.9743, 0.241, 0.6653, 0.7014, 0.6656, 0.7015, 0.6653, 0.7501, 0.07261, 0.05484, 0.07734, 0.08468, 0.06046, 0.07946, 0.05637, 0.06317, 0.683, 0.05484, 0.6856, 0.03718, 0.6971, 0.05738, 0.6992, 0.06317, 0.07825, 0.03692, 0.08017, 0.05874, 0.07261, 0.05484, 0.06996, 0.03718, 0.6616, 0.8973, 0.7539, 0.8973, 0.7539, 0.9056, 0.6616, 0.9056, 0.6691, 0.08957, 0.6754, 0.05874, 0.683, 0.05484, 0.6783, 0.08468, 0.5034, 0.8726, 0.5034, 0.9649, 0.4945, 0.9649, 0.4945, 0.8726, 0.03729, 0.07323, 0.04115, 0.08205, 0.02399, 0.0925, 0.0182, 0.08328, 0.8747, 0.7074, 0.8747, 0.7997, 0.8689, 0.7997, 0.8689, 0.7074, 0.06996, 0.03718, 0.07261, 0.05484, 0.05637, 0.06317, 0.05853, 0.05738, 0.8484, 0.7997, 0.8484, 0.7074, 0.8689, 0.7074, 0.8689, 0.7997, 0.6783, 0.08468, 0.683, 0.05484, 0.6992, 0.06317, 0.6951, 0.07946, 0.4945, 0.8726, 0.4945, 0.9649, 0.4779, 0.9649, 0.4779, 0.8726, 0.742, 0.1098, 0.7476, 0.1012, 0.7556, 0.1207, 0.7457, 0.1269, 0.6451, 0.7937, 0.6451, 0.7014, 0.6647, 0.7014, 0.6647, 0.7937, 0.7144, 0.08205, 0.7183, 0.07323, 0.7374, 0.08328, 0.7316, 0.0925, 0.4585, 0.8726, 0.4585, 0.9649, 0.4409, 0.9649, 0.4409, 0.8726, 0.468, 0.8726, 0.468, 0.9649, 0.4585, 0.9649, 0.4585, 0.8726, 0.705, 0.0798, 0.709, 0.06833, 0.7183, 0.07323, 0.7144, 0.08205, 0.6355, 0.7937, 0.6355, 0.7014, 0.6451, 0.7014, 0.6451, 0.7937, 0.04659, 0.06833, 0.05054, 0.0798, 0.04115, 0.08205, 0.03729, 0.07323, 0.05637, 0.06317, 0.06046, 0.07946, 0.05054, 0.0798, 0.04659, 0.06833, 0.6255, 0.7937, 0.6255, 0.7014, 0.6355, 0.7014, 0.6355, 0.7937, 0.6951, 0.07946, 0.6992, 0.06317, 0.709, 0.06833, 0.705, 0.0798, 0.4779, 0.8726, 0.4779, 0.9649, 0.468, 0.9649, 0.468, 0.8726, 0.7442, 0.1488, 0.7554, 0.1468, 0.751, 0.1729, 0.7385, 0.1724, 0.5493, 0.9274, 0.5493, 0.8351, 0.566, 0.8351, 0.566, 0.9274, 0.007973, 0.1012, 0.01363, 0.1098, 0.009921, 0.1269, -7.637e-09, 0.1207, 0.1618, 0.8154, 0.1618, 0.9077, 0.1421, 0.9077, 0.1421, 0.8154, 0.18, 0.8154, 0.18, 0.9077, 0.1618, 0.9077, 0.1618, 0.8154, 0.0182, 0.08328, 0.02399, 0.0925, 0.01363, 0.1098, 0.007973, 0.1012, 0.5332, 0.9274, 0.5332, 0.8351, 0.5493, 0.8351, 0.5493, 0.9274, 0.7316, 0.0925, 0.7374, 0.08328, 0.7476, 0.1012, 0.742, 0.1098, 0.9641, 0.09232, 0.9641, 1.248e-08, 0.9826, 1.388e-08, 0.9826, 0.09232, 0.588, 0.9274, 0.588, 0.8351, 0.612, 0.8351, 0.612, 0.9274, 0.000189, 0.1468, 0.01138, 0.1488, 0.01707, 0.1724, 0.004571, 0.1729, 0.116, 0.8154, 0.116, 0.9077, 0.09011, 0.9077, 0.09011, 0.8154, 0.1421, 0.8154, 0.1421, 0.9077, 0.116, 0.9077, 0.116, 0.8154, -7.637e-09, 0.1207, 0.009921, 0.1269, 0.01138, 0.1488, 0.000189, 0.1468, 0.566, 0.9274, 0.566, 0.8351, 0.588, 0.8351, 0.588, 0.9274, 0.7457, 0.1269, 0.7556, 0.1207, 0.7554, 0.1468, 0.7442, 0.1488, 0.4122, 0.886, 0.4037, 0.8792, 0.4062, 0.8609, 0.4145, 0.8592, 0.3409, 0.9116, 0.3424, 0.9238, 0.3224, 0.9102, 0.3245, 0.8948, 0.9739, 0.2421, 0.9739, 0.3344, 0.9567, 0.3344, 0.9567, 0.2421, 0.381, 0.9238, 0.3826, 0.9116, 0.3989, 0.8948, 0.401, 0.9102, 0.3617, 0.9318, 0.3622, 0.9193, 0.3826, 0.9116, 0.381, 0.9238, 0.2826, 0.8154, 0.2826, 0.9077, 0.262, 0.9077, 0.262, 0.8154, 0.3612, 0.9193, 0.3617, 0.9318, 0.3424, 0.9238, 0.3409, 0.9116, 0.9458, 0.09232, 0.9458, 1.819e-09, 0.9641, 1.248e-08, 0.9641, 0.09232, 0.324, 0.8491, 0.311, 0.8453, 0.3056, 0.8339, 0.3307, 0.8373, 0.06556, 0.8154, 0.06556, 0.9077, 0.03866, 0.9077, 0.03866, 0.8154, 0.3197, 0.8792, 0.3112, 0.886, 0.3089, 0.8592, 0.3172, 0.8609, 0.941, 0.2421, 0.941, 0.3344, 0.9226, 0.3344, 0.9226, 0.2421, 0.9567, 0.2421, 0.9567, 0.3344, 0.941, 0.3344, 0.941, 0.2421, 0.3245, 0.8948, 0.3224, 0.9102, 0.3112, 0.886, 0.3197, 0.8792, 0.09011, 0.8154, 0.09011, 0.9077, 0.06556, 0.9077, 0.06556, 0.8154, 0.401, 0.9102, 0.3989, 0.8948, 0.4037, 0.8792, 0.4122, 0.886, 0.3307, 0.8373, 0.3056, 0.8339, 0.2924, 0.821, 0.3431, 0.8273, 0.911, 0.2421, 0.911, 0.3344, 0.8994, 0.3344, 0.8994, 0.2421, 0.4124, 0.8453, 0.3995, 0.8491, 0.3927, 0.8373, 0.4178, 0.8339, 0.02484, 0.8154, 0.02483, 0.9077, 0.01333, 0.9077, 0.01333, 0.8154, 0.03866, 0.8154, 0.03866, 0.9077, 0.02483, 0.9077, 0.02484, 0.8154, 0.4145, 0.8592, 0.4062, 0.8609, 0.3995, 0.8491, 0.4124, 0.8453, 0.9226, 0.2421, 0.9226, 0.3344, 0.911, 0.3344, 0.911, 0.2421, 0.3172, 0.8609, 0.3089, 0.8592, 0.311, 0.8453, 0.324, 0.8491, 0.431, 0.821, 0.3804, 0.8273, 0.3617, 0.8218, 0.4409, 0.8154, 0.9992, 0.7986, 0.9992, 0.8909, 0.9858, 0.8909, 0.9858, 0.7986, 0.4178, 0.8339, 0.3927, 0.8373, 0.3804, 0.8273, 0.431, 0.821, 0.01333, 0.8154, 0.01333, 0.9077, 5.695e-09, 0.9077, 1.266e-08, 0.8154, 0.18, 0.9077, 0.18, 0.8154, 0.2593, 0.8154, 0.2593, 0.9077, 0.9877, 0.4267, 0.9877, 0.3344, 0.9969, 0.3344, 0.9969, 0.4267, 0.3431, 0.8273, 0.2924, 0.821, 0.2826, 0.8154, 0.3617, 0.8218, 0.9858, 0.7986, 0.9858, 0.8909, 0.9667, 0.8909, 0.9667, 0.7986, 0.5195, 0.9187, 0.5114, 0.9649, 0.5114, 0.8726, 0.5999, 0.9274, 0.5967, 0.9842, 0.5999, 0.9868, 0.5724, 0.9646, 0.6616, 0.8817, 0.7539, 0.8817, 0.7539, 0.889, 0.6616, 0.889, 0.09381, 0.03644, 0.09436, 0.06608, 0.08773, 0.06265, 0.08654, 0.03666, 0.6612, 0.06608, 0.6618, 0.03644, 0.6691, 0.03666, 0.6679, 0.06265, 0.3374, 0.9886, 0.3342, 0.9318, 0.3617, 0.9689, 0.3342, 0.9911, 0.5114, 0.8726, 0.5114, 0.9649, 0.5034, 0.9649, 0.5034, 0.8726, 0.6608, 0.09746, 0.6679, 0.06265, 0.6754, 0.05874, 0.6691, 0.08957, 0.6616, 0.889, 0.7539, 0.889, 0.7539, 0.8973, 0.6616, 0.8973, 0.08654, 0.03666, 0.08773, 0.06265, 0.08017, 0.05874, 0.07825, 0.03692, 0.6679, 0.06265, 0.6691, 0.03666, 0.6773, 0.03692, 0.6754, 0.05874, 0.08773, 0.06265, 0.0948, 0.09746, 0.08647, 0.08957, 0.08017, 0.05874, 0.9716, 0.64, 0.9663, 0.64, 0.9663, 0.598, 0.9716, 0.598, 0.5476, 0.4155, 0.5582, 0.3903, 0.5667, 0.4069, 0.5715, 0.426, 0.9827, 0.7986, 0.9682, 0.7986, 0.9682, 0.7565, 0.9827, 0.7565, 0.6565, 0.5562, 0.6566, 0.5421, 0.6635, 0.5405, 0.6656, 0.5454, 0.7556, 0.9527, 0.7977, 0.9527, 0.7977, 0.9708, 0.7556, 0.9708, 0.3948, 0.9318, 0.4017, 0.9318, 0.4017, 0.9739, 0.3948, 0.9739, 0.3617, 0.9318, 0.3765, 0.9318, 0.3765, 0.9739, 0.3617, 0.9739, 0.7977, 0.9247, 0.7977, 0.9321, 0.7556, 0.9321, 0.7556, 0.9247, 0.6273, 0.5868, 0.6321, 0.5677, 0.6406, 0.5511, 0.6512, 0.5763, 0.5457, 0.406, 0.5491, 0.3828, 0.5582, 0.3903, 0.5476, 0.4155, 0.5423, 0.3954, 0.5422, 0.3812, 0.5491, 0.3828, 0.5457, 0.406, 0.6256, 0.9412, 0.6341, 0.9412, 0.6341, 0.9832, 0.6256, 0.9832, 0.3765, 0.9318, 0.3879, 0.9318, 0.3879, 0.9739, 0.3765, 0.9739, 0.6512, 0.5763, 0.6406, 0.5511, 0.6497, 0.5436, 0.6531, 0.5669, 0.612, 0.9412, 0.6256, 0.9412, 0.6256, 0.9832, 0.612, 0.9832, 0.5332, 0.3845, 0.5353, 0.3797, 0.5422, 0.3812, 0.5423, 0.3954, 0.3879, 0.9318, 0.3948, 0.9318, 0.3948, 0.9739, 0.3879, 0.9739, 0.6531, 0.5669, 0.6497, 0.5436, 0.6566, 0.5421, 0.6565, 0.5562, 0.413, 0.9739, 0.413, 0.9318, 0.4243, 0.9318, 0.4243, 0.9739, 0.9682, 0.7907, 0.9262, 0.7907, 0.9262, 0.7804, 0.9682, 0.7804, 0.5474, 0.4387, 0.5757, 0.4357, 0.5833, 0.4435, 0.552, 0.4616, 0.6231, 0.5965, 0.6514, 0.5995, 0.6468, 0.6225, 0.6155, 0.6043, 0.6273, 0.5868, 0.6512, 0.5763, 0.6514, 0.5995, 0.6231, 0.5965, 0.5476, 0.4155, 0.5715, 0.426, 0.5757, 0.4357, 0.5474, 0.4387, 0.9682, 0.7986, 0.9262, 0.7986, 0.9262, 0.7907, 0.9682, 0.7907, 0.7556, 0.9321, 0.7977, 0.9321, 0.7977, 0.9527, 0.7556, 0.9527, 0.9682, 0.7378, 0.9262, 0.7378, 0.9262, 0.7236, 0.9682, 0.7236, 0.6063, 0.6124, 0.6405, 0.6335, 0.6341, 0.6445, 0.5936, 0.6164, 0.5583, 0.4726, 0.5925, 0.4516, 0.6052, 0.4556, 0.5647, 0.4836, 0.9682, 0.7687, 0.9262, 0.7687, 0.9262, 0.7555, 0.9682, 0.7555, 0.8994, 0.639, 0.8994, 0.598, 0.9414, 0.598, 0.9414, 0.639, 0.8994, 0.6566, 0.9414, 0.6566, 0.9414, 0.676, 0.8994, 0.676, 0.5936, 0.6164, 0.6341, 0.6445, 0.6258, 0.655, 0.5769, 0.6348, 0.5647, 0.4836, 0.6052, 0.4556, 0.6219, 0.474, 0.573, 0.4942, 0.5401, 0.5126, 0.5532, 0.5255, 0.5338, 0.5405, 0.5332, 0.5381, 0.08122, 0.9249, 0.1233, 0.9249, 0.1233, 0.9449, 0.08122, 0.9449, 0.5507, 0.4957, 0.563, 0.5087, 0.5532, 0.5255, 0.5401, 0.5126, 0.6358, 0.6696, 0.6481, 0.6566, 0.6587, 0.6735, 0.6456, 0.6863, 0.6258, 0.655, 0.6341, 0.6445, 0.6481, 0.6566, 0.6358, 0.6696, 0.5647, 0.4836, 0.573, 0.4942, 0.563, 0.5087, 0.5507, 0.4957, 0.08122, 0.9077, 0.1233, 0.9077, 0.1233, 0.9249, 0.08122, 0.9249, 0.8994, 0.639, 0.9414, 0.639, 0.9414, 0.6566, 0.8994, 0.6566, 0.08122, 0.9706, 0.1233, 0.9706, 0.1233, 0.9725, 0.08122, 0.9725, 0.08122, 0.9449, 0.1233, 0.9449, 0.1233, 0.9706, 0.08122, 0.9706, 0.6456, 0.6863, 0.6587, 0.6735, 0.6656, 0.6989, 0.665, 0.7014, 0.8994, 0.676, 0.9414, 0.676, 0.9414, 0.6984, 0.8994, 0.6984, 0.9682, 0.7804, 0.9262, 0.7804, 0.9262, 0.7687, 0.9682, 0.7687, 0.552, 0.4616, 0.5833, 0.4435, 0.5925, 0.4516, 0.5583, 0.4726, 0.6155, 0.6043, 0.6468, 0.6225, 0.6405, 0.6335, 0.6063, 0.6124, 0.4017, 0.9739, 0.4017, 0.9318, 0.413, 0.9318, 0.413, 0.9739, 0.6432, 0.4714, 0.6418, 0.4529, 0.6495, 0.4507, 0.6508, 0.4541, 0.5747, 0.6178, 0.5662, 0.6335, 0.5556, 0.6322, 0.557, 0.6137, 0.4326, 0.9739, 0.4326, 0.9318, 0.4408, 0.9318, 0.4408, 0.9739, 0.6326, 0.4727, 0.6241, 0.4569, 0.6418, 0.4529, 0.6432, 0.4714, 0.6219, 0.474, 0.6052, 0.4556, 0.6241, 0.4569, 0.6326, 0.4727, 0.4243, 0.9739, 0.4243, 0.9318, 0.4326, 0.9318, 0.4326, 0.9739, 0.5936, 0.6164, 0.5769, 0.6348, 0.5662, 0.6335, 0.5747, 0.6178, 0.9682, 0.7555, 0.9262, 0.7555, 0.9262, 0.7378, 0.9682, 0.7378, 0.5493, 0.6115, 0.548, 0.615, 0.5332, 0.6136, 0.5345, 0.6101, 0.6529, 0.9412, 0.6529, 0.9832, 0.6341, 0.9832, 0.6341, 0.9412, 0.557, 0.6137, 0.5556, 0.6322, 0.548, 0.615, 0.5493, 0.6115, 0.9682, 0.7236, 0.9262, 0.7236, 0.9262, 0.7175, 0.9682, 0.7175, 0.9682, 0.7047, 0.9262, 0.7047, 0.9262, 0.702, 0.9682, 0.702, 0.9682, 0.7175, 0.9262, 0.7175, 0.9262, 0.7047, 0.9682, 0.7047, 0.6508, 0.4541, 0.6495, 0.4507, 0.6643, 0.4493, 0.6656, 0.4527, 0.9743, 0.2267, 0.9743, 0.1846, 0.986, 0.1846, 0.986, 0.2267, 0.1689, 0.9866, 0.1557, 0.9866, 0.1557, 0.9077, 0.1689, 0.9077, 0.206, 0.974, 0.1928, 0.9719, 0.1926, 0.9294, 0.2058, 0.9155, 0.1367, 0.9866, 0.1233, 0.9866, 0.1233, 0.9077, 0.1367, 0.9077, 0.2434, 0.9155, 0.2566, 0.9294, 0.2564, 0.9719, 0.2432, 0.974, 0.8994, 0.5191, 0.9657, 0.5191, 0.9657, 0.598, 0.8994, 0.598, 0.1926, 0.9294, 0.1928, 0.9719, 0.1875, 0.9627, 0.1874, 0.9462, 0.2246, 0.9077, 0.2434, 0.9155, 0.2432, 0.974, 0.2246, 0.9742, 0.1557, 0.9866, 0.1367, 0.9866, 0.1367, 0.9077, 0.1557, 0.9077, 0.2246, 0.9742, 0.206, 0.974, 0.2058, 0.9155, 0.2246, 0.9077, 0.1874, 0.9866, 0.1689, 0.9866, 0.1689, 0.9077, 0.1874, 0.9077, 0.9425, 0.8909, 0.959, 0.8909, 0.959, 0.9698, 0.9425, 0.9698, 0.9262, 0.9698, 0.9262, 0.8909, 0.9425, 0.8909, 0.9425, 0.9698, 0.9686, 0.8909, 0.9686, 0.9698, 0.959, 0.9698, 0.959, 0.8909, 0.2564, 0.9719, 0.2566, 0.9294, 0.2617, 0.9462, 0.2617, 0.9627, 0.8793, 0.8657, 0.8732, 0.8657, 0.8732, 0.7997, 0.8793, 0.7997, 0.8628, 0.8844, 0.8605, 0.8772, 0.8722, 0.8755, 0.8732, 0.8837, 0.6072, 0.9935, 0.5999, 0.9935, 0.5999, 0.9274, 0.6072, 0.9274, 0.9414, 0.682, 0.9424, 0.6738, 0.9542, 0.6754, 0.9519, 0.6827, 0.9414, 0.682, 0.9519, 0.6827, 0.9484, 0.6843, 0.9437, 0.6836, 0.8722, 0.8755, 0.8605, 0.8772, 0.8561, 0.8689, 0.8679, 0.867, 0.9915, 0.4267, 0.9954, 0.4267, 0.9954, 0.4928, 0.9915, 0.4928, 0.8628, 0.8844, 0.8732, 0.8837, 0.8709, 0.8853, 0.8663, 0.886, 0.9877, 0.4928, 0.9877, 0.4267, 0.9915, 0.4267, 0.9915, 0.4928, 0.6072, 0.9935, 0.6072, 0.9274, 0.6095, 0.9274, 0.6095, 0.9935, 0.9585, 0.6671, 0.9468, 0.6653, 0.9499, 0.6575, 0.962, 0.6596, 0.9657, 0.5851, 0.9657, 0.5191, 0.9724, 0.5191, 0.9724, 0.5851, 0.9963, 9.946e-10, 0.9963, 0.06607, 0.9889, 0.06607, 0.9889, 4.361e-10, 0.9542, 0.6754, 0.9424, 0.6738, 0.9468, 0.6653, 0.9585, 0.6671, 0.857, 0.8974, 0.857, 0.9634, 0.8502, 0.9634, 0.8502, 0.8974, 0.8679, 0.867, 0.8561, 0.8689, 0.8527, 0.8613, 0.8648, 0.8593, 0.8631, 0.8974, 0.8631, 0.9634, 0.857, 0.9634, 0.857, 0.8974, 0.9889, 4.361e-10, 0.9889, 0.06607, 0.9826, 0.06607, 0.9826, -3.999e-11, 0.8502, 0.8974, 0.8502, 0.9634, 0.8419, 0.9634, 0.8419, 0.8974, 0.7212, 0.9056, 0.7212, 0.9717, 0.7155, 0.9717, 0.7155, 0.9056, 0.962, 0.6596, 0.9499, 0.6575, 0.9517, 0.6497, 0.9641, 0.6528, 0.8648, 0.8593, 0.8527, 0.8613, 0.8506, 0.8545, 0.8629, 0.8514, 0.966, 0.6418, 0.9527, 0.6404, 0.9525, 0.632, 0.9663, 0.6325, 0.7155, 0.9056, 0.7155, 0.9717, 0.7058, 0.9717, 0.7058, 0.9056, 0.9641, 0.6528, 0.9517, 0.6497, 0.9527, 0.6404, 0.966, 0.6418, 0.8629, 0.8514, 0.8506, 0.8545, 0.8486, 0.8435, 0.862, 0.8421, 0.8339, 0.8974, 0.8339, 0.9634, 0.8239, 0.9634, 0.8239, 0.8974, 0.862, 0.8421, 0.8486, 0.8435, 0.8484, 0.8342, 0.8622, 0.8337, 0.8419, 0.8974, 0.8419, 0.9634, 0.8339, 0.9634, 0.8339, 0.8974, 0.7058, 0.9056, 0.7058, 0.9717, 0.6972, 0.9717, 0.6972, 0.9056, 0.6858, 0.9056, 0.6858, 0.9717, 0.6736, 0.9717, 0.6736, 0.9056, 0.6972, 0.9056, 0.6972, 0.9717, 0.6858, 0.9717, 0.6858, 0.9056, 0.9663, 0.6325, 0.9525, 0.632, 0.9504, 0.6221, 0.9647, 0.6209, 0.8622, 0.8337, 0.8484, 0.8342, 0.8499, 0.8226, 0.8643, 0.8238, 0.9614, 0.6092, 0.9467, 0.6127, 0.944, 0.6068, 0.9583, 0.6027, 0.9647, 0.6209, 0.9504, 0.6221, 0.9467, 0.6127, 0.9614, 0.6092, 0.8643, 0.8238, 0.8499, 0.8226, 0.8533, 0.8109, 0.868, 0.8144, 0.8239, 0.8974, 0.8239, 0.9634, 0.8138, 0.9634, 0.8138, 0.8974, 0.8073, 0.8974, 0.8073, 0.9634, 0.802, 0.9634, 0.802, 0.8974, 0.868, 0.8144, 0.8533, 0.8109, 0.8564, 0.8044, 0.8707, 0.8085, 0.8138, 0.8974, 0.8138, 0.9634, 0.8073, 0.9634, 0.8073, 0.8974, 0.6736, 0.9056, 0.6736, 0.9717, 0.6665, 0.9717, 0.6665, 0.9056, 0.262, 0.9077, 0.2779, 0.9077, 0.2779, 0.9737, 0.262, 0.9737, 0.6665, 0.9056, 0.6665, 0.9717, 0.6616, 0.9717, 0.6616, 0.9056, 0.9583, 0.6027, 0.944, 0.6068, 0.9414, 0.602, 0.9569, 0.598, 0.8707, 0.8085, 0.8564, 0.8044, 0.8578, 0.7997, 0.8732, 0.8037])
_ca = me_icosphere_001.color_attributes.new('Attribute', 'BYTE_COLOR', 'CORNER')
_ca.data.foreach_set('color', [1.0, 1.0, 1.0, 1.0, 1.0, 1.0, 1.0, 1.0, 1.0, 1.0, 1.0, 1.0, 1.0, 1.0, 1.0, 1.0, 1.0, 1.0, 1.0, 1.0, 1.0, 1.0, 1.0, 1.0, 1.0, 1.0, 1.0, 1.0, 1.0, 1.0, 1.0, 1.0, 1.0, 1.0, 1.0, 1.0, 1.0, 1.0, 1.0, 1.0, 1.0, 1.0, 1.0, 1.0, 1.0, 1.0, 1.0, 1.0, 1.0, 1.0, 1.0, 1.0, 1.0, 1.0, 1.0, 1.0, 1.0, 1.0, 1.0, 1.0, 1.0, 1.0, 1.0, 1.0, 1.0, 1.0, 1.0, 1.0, 1.0, 1.0, 1.0, 1.0, 1.0, 1.0, 1.0, 1.0, 1.0, 1.0, 1.0, 1.0, 1.0, 1.0, 1.0, 1.0, 1.0, 1.0, 1.0, 1.0, 1.0, 1.0, 1.0, 1.0, 1.0, 1.0, 1.0, 1.0, 1.0, 1.0, 1.0, 1.0, 1.0, 1.0, 1.0, 1.0, 1.0, 1.0, 1.0, 1.0, 1.0, 1.0, 1.0, 1.0, 1.0, 1.0, 1.0, 1.0, 1.0, 1.0, 1.0, 1.0, 1.0, 1.0, 1.0, 1.0, 1.0, 1.0, 1.0, 1.0, 1.0, 1.0, 1.0, 1.0, 1.0, 1.0, 1.0, 1.0, 1.0, 1.0, 1.0, 1.0, 1.0, 1.0, 1.0, 1.0, 1.0, 1.0, 1.0, 1.0, 1.0, 1.0, 1.0, 1.0, 1.0, 1.0, 1.0, 1.0, 1.0, 1.0, 1.0, 1.0, 1.0, 1.0, 1.0, 1.0, 1.0, 1.0, 1.0, 1.0, 1.0, 1.0, 1.0, 1.0, 1.0, 1.0, 1.0, 1.0, 1.0, 1.0, 1.0, 1.0, 1.0, 1.0, 1.0, 1.0, 1.0, 1.0, 1.0, 1.0, 1.0, 1.0, 1.0, 1.0, 1.0, 1.0, 1.0, 1.0, 1.0, 1.0, 1.0, 1.0, 1.0, 1.0, 1.0, 1.0, 1.0, 1.0, 1.0, 1.0, 1.0, 1.0, 1.0, 1.0, 1.0, 1.0, 1.0, 1.0, 1.0, 1.0, 1.0, 1.0, 1.0, 1.0, 1.0, 1.0, 1.0, 1.0, 1.0, 1.0, 1.0, 1.0, 1.0, 1.0, 1.0, 1.0, 1.0, 1.0, 1.0, 1.0, 1.0, 1.0, 1.0, 1.0, 1.0, 1.0, 1.0, 1.0, 1.0, 1.0, 1.0, 1.0, 1.0, 1.0, 1.0, 1.0, 1.0, 1.0, 1.0, 1.0, 1.0, 1.0, 1.0, 1.0, 1.0, 1.0, 1.0, 1.0, 1.0, 1.0, 1.0, 1.0, 1.0, 1.0, 1.0, 1.0, 1.0, 1.0, 1.0, 1.0, 1.0, 1.0, 1.0, 1.0, 1.0, 1.0, 1.0, 1.0, 1.0, 1.0, 1.0, 1.0, 1.0, 1.0, 1.0, 1.0, 1.0, 1.0, 1.0, 1.0, 1.0, 1.0, 1.0, 1.0, 1.0, 1.0, 1.0, 1.0, 1.0, 1.0, 1.0, 1.0, 1.0, 1.0, 1.0, 1.0, 1.0, 1.0, 1.0, 1.0, 1.0, 1.0, 1.0, 1.0, 1.0, 1.0, 1.0, 1.0, 1.0, 1.0, 1.0, 1.0, 1.0, 1.0, 1.0, 1.0, 1.0, 1.0, 1.0, 1.0, 1.0, 1.0, 1.0, 1.0, 1.0, 1.0, 1.0, 1.0, 1.0, 1.0, 1.0, 1.0, 1.0, 1.0, 1.0, 1.0, 1.0, 1.0, 1.0, 1.0, 1.0, 1.0, 1.0, 1.0, 1.0, 1.0, 1.0, 1.0, 1.0, 1.0, 1.0, 1.0, 1.0, 1.0, 1.0, 1.0, 1.0, 1.0, 1.0, 1.0, 1.0, 1.0, 1.0, 1.0, 1.0, 1.0, 1.0, 1.0, 1.0, 1.0, 1.0, 1.0, 1.0, 1.0, 1.0, 1.0, 1.0, 1.0, 1.0, 1.0, 1.0, 1.0, 1.0, 1.0, 1.0, 1.0, 1.0, 1.0, 1.0, 1.0, 1.0, 1.0, 1.0, 1.0, 1.0, 1.0, 1.0, 1.0, 1.0, 1.0, 1.0, 1.0, 1.0, 1.0, 1.0, 1.0, 1.0, 1.0, 1.0, 1.0, 1.0, 1.0, 1.0, 1.0, 1.0, 1.0, 1.0, 1.0, 1.0, 1.0, 1.0, 1.0, 1.0, 1.0, 1.0, 1.0, 1.0, 1.0, 1.0, 1.0, 1.0, 1.0, 1.0, 1.0, 1.0, 1.0, 1.0, 1.0, 1.0, 1.0, 1.0, 1.0, 1.0, 1.0, 1.0, 1.0, 1.0, 1.0, 1.0, 1.0, 1.0, 1.0, 1.0, 1.0, 1.0, 1.0, 1.0, 1.0, 1.0, 1.0, 1.0, 1.0, 1.0, 1.0, 1.0, 1.0, 1.0, 1.0, 1.0, 1.0, 1.0, 1.0, 1.0, 1.0, 1.0, 1.0, 1.0, 1.0, 1.0, 1.0, 1.0, 1.0, 1.0, 1.0, 1.0, 1.0, 1.0, 1.0, 1.0, 1.0, 1.0, 1.0, 1.0, 1.0, 1.0, 1.0, 1.0, 1.0, 1.0, 1.0, 1.0, 1.0, 1.0, 1.0, 1.0, 1.0, 1.0, 1.0, 1.0, 1.0, 1.0, 1.0, 1.0, 1.0, 1.0, 1.0, 1.0, 1.0, 1.0, 1.0, 1.0, 1.0, 1.0, 1.0, 1.0, 1.0, 1.0, 1.0, 1.0, 1.0, 1.0, 1.0, 1.0, 1.0, 1.0, 1.0, 1.0, 1.0, 1.0, 1.0, 1.0, 1.0, 1.0, 1.0, 1.0, 1.0, 1.0, 1.0, 1.0, 1.0, 1.0, 1.0, 1.0, 1.0, 1.0, 1.0, 1.0, 1.0, 1.0, 1.0, 1.0, 1.0, 1.0, 1.0, 1.0, 1.0, 1.0, 1.0, 1.0, 1.0, 1.0, 1.0, 1.0, 1.0, 1.0, 1.0, 1.0, 1.0, 1.0, 1.0, 1.0, 1.0, 1.0, 1.0, 1.0, 1.0, 1.0, 1.0, 1.0, 1.0, 1.0, 1.0, 1.0, 1.0, 1.0, 1.0, 1.0, 1.0, 1.0, 1.0, 1.0, 1.0, 1.0, 1.0, 1.0, 1.0, 1.0, 1.0, 1.0, 1.0, 1.0, 1.0, 1.0, 1.0, 1.0, 1.0, 1.0, 1.0, 1.0, 1.0, 1.0, 1.0, 1.0, 1.0, 1.0, 1.0, 1.0, 1.0, 1.0, 1.0, 1.0, 1.0, 1.0, 1.0, 1.0, 1.0, 1.0, 1.0, 1.0, 1.0, 1.0, 1.0, 1.0, 1.0, 1.0, 1.0, 1.0, 1.0, 1.0, 1.0, 1.0, 1.0, 1.0, 1.0, 1.0, 1.0, 1.0, 1.0, 1.0, 1.0, 1.0, 1.0, 1.0, 1.0, 1.0, 1.0, 1.0, 1.0, 1.0, 1.0, 1.0, 1.0, 1.0, 1.0, 1.0, 1.0, 1.0, 1.0, 1.0, 1.0, 1.0, 1.0, 1.0, 1.0, 1.0, 1.0, 1.0, 1.0, 1.0, 1.0, 1.0, 1.0, 1.0, 1.0, 1.0, 1.0, 1.0, 1.0, 1.0, 1.0, 1.0, 1.0, 1.0, 1.0, 1.0, 1.0, 1.0, 1.0, 1.0, 1.0, 1.0, 1.0, 1.0, 1.0, 1.0, 1.0, 1.0, 1.0, 1.0, 1.0, 1.0, 1.0, 1.0, 1.0, 1.0, 1.0, 1.0, 1.0, 1.0, 1.0, 1.0, 1.0, 1.0, 1.0, 1.0, 1.0, 1.0, 1.0, 1.0, 1.0, 1.0, 1.0, 1.0, 1.0, 1.0, 1.0, 1.0, 1.0, 1.0, 1.0, 1.0, 1.0, 1.0, 1.0, 1.0, 1.0, 1.0, 1.0, 1.0, 1.0, 1.0, 1.0, 1.0, 1.0, 1.0, 1.0, 1.0, 1.0, 1.0, 1.0, 1.0, 1.0, 1.0, 1.0, 1.0, 1.0, 1.0, 1.0, 1.0, 1.0, 1.0, 1.0, 1.0, 1.0, 1.0, 1.0, 1.0, 1.0, 1.0, 1.0, 1.0, 1.0, 1.0, 1.0, 1.0, 1.0, 1.0, 1.0, 1.0, 1.0, 1.0, 1.0, 1.0, 1.0, 1.0, 1.0, 1.0, 1.0, 1.0, 1.0, 1.0, 1.0, 1.0, 1.0, 1.0, 1.0, 1.0, 1.0, 1.0, 1.0, 1.0, 1.0, 1.0, 1.0, 1.0, 1.0, 1.0, 1.0, 1.0, 1.0, 1.0, 1.0, 1.0, 1.0, 1.0, 1.0, 1.0, 1.0, 1.0, 1.0, 1.0, 1.0, 1.0, 1.0, 1.0, 1.0, 1.0, 1.0, 1.0, 1.0, 1.0, 1.0, 1.0, 1.0, 1.0, 1.0, 1.0, 1.0, 1.0, 1.0, 1.0, 1.0, 1.0, 1.0, 1.0, 1.0, 1.0, 1.0, 1.0, 1.0, 1.0, 1.0, 1.0, 1.0, 1.0, 1.0, 1.0, 1.0, 1.0, 1.0, 1.0, 1.0, 1.0, 1.0, 1.0, 1.0, 1.0, 1.0, 1.0, 1.0, 1.0, 1.0, 1.0, 1.0, 1.0, 1.0, 1.0, 1.0, 1.0, 1.0, 1.0, 1.0, 1.0, 1.0, 1.0, 1.0, 1.0, 1.0, 1.0, 1.0, 1.0, 1.0, 1.0, 1.0, 1.0, 1.0, 1.0, 1.0, 1.0, 1.0, 1.0, 1.0, 1.0, 1.0, 1.0, 1.0, 1.0, 1.0, 1.0, 1.0, 1.0, 1.0, 1.0, 1.0, 1.0, 1.0, 1.0, 1.0, 1.0, 1.0, 1.0, 1.0, 1.0, 1.0, 1.0, 1.0, 1.0, 1.0, 1.0, 1.0, 1.0, 1.0, 1.0, 1.0, 1.0, 1.0, 1.0, 1.0, 1.0, 1.0, 1.0, 1.0, 1.0, 1.0, 1.0, 1.0, 1.0, 1.0, 1.0, 1.0, 1.0, 1.0, 1.0, 1.0, 1.0, 1.0, 1.0, 1.0, 1.0, 1.0, 1.0, 1.0, 1.0, 1.0, 1.0, 1.0, 1.0, 1.0, 1.0, 1.0, 1.0, 1.0, 1.0, 1.0, 1.0, 1.0, 1.0, 1.0, 1.0, 1.0, 1.0, 1.0, 1.0, 1.0, 1.0, 1.0, 1.0, 1.0, 1.0, 1.0, 1.0, 1.0, 1.0, 1.0, 1.0, 1.0, 1.0, 1.0, 1.0, 1.0, 1.0, 1.0, 1.0, 1.0, 1.0, 1.0, 1.0, 1.0, 1.0, 1.0, 1.0, 1.0, 1.0, 1.0, 1.0, 1.0, 1.0, 1.0, 1.0, 1.0, 1.0, 1.0, 1.0, 1.0, 1.0, 1.0, 1.0, 1.0, 1.0, 1.0, 1.0, 1.0, 1.0, 1.0, 1.0, 1.0, 1.0, 1.0, 1.0, 1.0, 1.0, 1.0, 1.0, 1.0, 1.0, 1.0, 1.0, 1.0, 1.0, 1.0, 1.0, 1.0, 1.0, 1.0, 1.0, 1.0, 1.0, 1.0, 1.0, 1.0, 1.0, 1.0, 1.0, 1.0, 1.0, 1.0, 1.0, 1.0, 1.0, 1.0, 1.0, 1.0, 1.0, 1.0, 1.0, 1.0, 1.0, 1.0, 1.0, 1.0, 1.0, 1.0, 1.0, 1.0, 1.0, 1.0, 1.0, 1.0, 1.0, 1.0, 1.0, 1.0, 1.0, 1.0, 1.0, 1.0, 1.0, 1.0, 1.0, 1.0, 1.0, 1.0, 1.0, 1.0, 1.0, 1.0, 1.0, 1.0, 1.0, 1.0, 1.0, 1.0, 1.0, 1.0, 1.0, 1.0, 1.0, 1.0, 1.0, 1.0, 1.0, 1.0, 1.0, 1.0, 1.0, 1.0, 1.0, 1.0, 1.0, 1.0, 1.0, 1.0, 1.0, 1.0, 1.0, 1.0, 1.0, 1.0, 1.0, 1.0, 1.0, 1.0, 1.0, 1.0, 1.0, 1.0, 1.0, 1.0, 1.0, 1.0, 1.0, 1.0, 1.0, 1.0, 1.0, 1.0, 1.0, 1.0, 1.0, 1.0, 1.0, 1.0, 1.0, 1.0, 1.0, 1.0, 1.0, 1.0, 1.0, 1.0, 1.0, 1.0, 1.0, 1.0, 1.0, 1.0, 1.0, 1.0, 1.0, 1.0, 1.0, 1.0, 1.0, 1.0, 1.0, 1.0, 1.0, 1.0, 1.0, 1.0, 1.0, 1.0, 1.0, 1.0, 1.0, 1.0, 1.0, 1.0, 1.0, 1.0, 1.0, 1.0, 1.0, 1.0, 1.0, 1.0, 1.0, 1.0, 1.0, 1.0, 1.0, 1.0, 1.0, 1.0, 1.0, 1.0, 1.0, 1.0, 1.0, 1.0, 1.0, 1.0, 1.0, 1.0, 1.0, 1.0, 1.0, 1.0, 1.0, 1.0, 1.0, 1.0, 1.0, 1.0, 1.0, 1.0, 1.0, 1.0, 1.0, 1.0, 1.0, 1.0, 1.0, 1.0, 1.0, 1.0, 1.0, 1.0, 1.0, 1.0, 1.0, 1.0, 1.0, 1.0, 1.0, 1.0, 1.0, 1.0, 1.0, 1.0, 1.0, 1.0, 1.0, 1.0, 1.0, 1.0, 1.0, 1.0, 1.0, 1.0, 1.0, 1.0, 1.0, 1.0, 1.0, 1.0, 1.0, 1.0, 1.0, 1.0, 1.0, 1.0, 1.0, 1.0, 1.0, 1.0, 1.0, 1.0, 1.0, 1.0, 1.0, 1.0, 1.0, 1.0, 1.0, 1.0, 1.0, 1.0, 1.0, 1.0, 1.0, 1.0, 1.0, 1.0, 1.0, 1.0, 1.0, 1.0, 1.0, 1.0, 1.0, 1.0, 1.0, 1.0, 1.0, 1.0, 1.0, 1.0, 1.0, 1.0, 1.0, 1.0, 1.0, 1.0, 1.0, 1.0, 1.0, 1.0, 1.0, 1.0, 1.0, 1.0, 1.0, 1.0, 1.0, 1.0, 1.0, 1.0, 1.0, 1.0, 1.0, 1.0, 1.0, 1.0, 1.0, 1.0, 1.0, 1.0, 1.0, 1.0, 1.0, 1.0, 1.0, 1.0, 1.0, 1.0, 1.0, 1.0, 1.0, 1.0, 1.0, 1.0, 1.0, 1.0, 1.0, 1.0, 1.0, 1.0, 1.0, 1.0, 1.0, 1.0, 1.0, 1.0, 1.0, 1.0, 1.0, 1.0, 1.0, 1.0, 1.0, 1.0, 1.0, 1.0, 1.0, 1.0, 1.0, 1.0, 1.0, 1.0, 1.0, 1.0, 1.0, 1.0, 1.0, 1.0, 1.0, 1.0, 1.0, 1.0, 1.0, 1.0, 1.0, 1.0, 1.0, 1.0, 1.0, 1.0, 1.0, 1.0, 1.0, 1.0, 1.0, 1.0, 1.0, 1.0, 1.0, 1.0, 1.0, 1.0, 1.0, 1.0, 1.0, 1.0, 1.0, 1.0, 1.0, 1.0, 1.0, 1.0, 1.0, 1.0, 1.0, 1.0, 1.0, 1.0, 1.0, 1.0, 1.0, 1.0, 1.0, 1.0, 1.0, 1.0, 1.0, 1.0, 1.0, 1.0, 1.0, 1.0, 1.0, 1.0, 1.0, 1.0, 1.0, 1.0, 1.0, 1.0, 1.0, 1.0, 1.0, 1.0, 1.0, 1.0, 1.0, 1.0, 1.0, 1.0, 1.0, 1.0, 1.0, 1.0, 1.0, 1.0, 1.0, 1.0, 1.0, 1.0, 1.0, 1.0, 1.0, 1.0, 1.0, 1.0, 1.0, 1.0, 1.0, 1.0, 1.0, 1.0, 1.0, 1.0, 1.0, 1.0, 1.0, 1.0, 1.0, 1.0, 1.0, 1.0, 1.0, 1.0, 1.0, 1.0, 1.0, 1.0, 1.0, 1.0, 1.0, 1.0, 1.0, 1.0, 1.0, 1.0, 1.0, 1.0, 1.0, 1.0, 1.0, 1.0, 1.0, 1.0, 1.0, 1.0, 1.0, 1.0, 1.0, 1.0, 1.0, 1.0, 1.0, 1.0, 1.0, 1.0, 1.0, 1.0, 1.0, 1.0, 1.0, 1.0, 1.0, 1.0, 1.0, 1.0, 1.0, 1.0, 1.0, 1.0, 1.0, 1.0, 1.0, 1.0, 1.0, 1.0, 1.0, 1.0, 1.0, 1.0, 1.0, 1.0, 1.0, 1.0, 1.0, 1.0, 1.0, 1.0, 1.0, 1.0, 1.0, 1.0, 1.0, 1.0, 1.0, 1.0, 1.0, 1.0, 1.0, 1.0, 1.0, 1.0, 1.0, 1.0, 1.0, 1.0, 1.0, 1.0, 1.0, 1.0, 1.0, 1.0, 1.0, 1.0, 1.0, 1.0, 1.0, 1.0, 1.0, 1.0, 1.0, 1.0, 1.0, 1.0, 1.0, 1.0, 1.0, 1.0, 1.0, 1.0, 1.0, 1.0, 1.0, 1.0, 1.0, 1.0, 1.0, 1.0, 1.0, 1.0, 1.0, 1.0, 1.0, 1.0, 1.0, 1.0, 1.0, 1.0, 1.0, 1.0, 1.0, 1.0, 1.0, 1.0, 1.0, 1.0, 1.0, 1.0, 1.0, 1.0, 1.0, 1.0, 1.0, 1.0, 1.0, 1.0, 1.0, 1.0, 1.0, 1.0, 1.0, 1.0, 1.0, 1.0, 1.0, 1.0, 1.0, 1.0, 1.0, 1.0, 1.0, 1.0, 1.0, 1.0, 1.0, 1.0, 1.0, 1.0, 1.0, 1.0, 1.0, 1.0, 1.0, 1.0, 1.0, 1.0, 1.0, 1.0, 1.0, 1.0, 1.0, 1.0, 1.0, 1.0, 1.0, 1.0, 1.0, 1.0, 1.0, 1.0, 1.0, 1.0, 1.0, 1.0, 1.0, 1.0, 1.0, 1.0, 1.0, 1.0, 1.0, 1.0, 1.0, 1.0, 1.0, 1.0, 1.0, 1.0, 1.0, 1.0, 1.0, 1.0, 1.0, 1.0, 1.0, 1.0, 1.0, 1.0, 1.0, 1.0, 1.0, 1.0, 1.0, 1.0, 1.0, 1.0, 1.0, 1.0, 1.0, 1.0, 1.0, 1.0, 1.0, 1.0, 1.0, 1.0, 1.0, 1.0, 1.0, 1.0, 1.0, 1.0, 1.0, 1.0, 1.0, 1.0, 1.0, 1.0, 1.0, 1.0, 1.0, 1.0, 1.0, 1.0, 1.0, 1.0, 1.0, 1.0, 1.0, 1.0, 1.0, 1.0, 1.0, 1.0, 1.0, 1.0, 1.0, 1.0, 1.0, 1.0, 1.0, 1.0, 1.0, 1.0, 1.0, 1.0, 1.0, 1.0, 1.0, 1.0, 1.0, 1.0, 1.0, 1.0, 1.0, 1.0, 1.0, 1.0, 1.0, 1.0, 1.0, 1.0, 1.0, 1.0, 1.0, 1.0, 1.0, 1.0, 1.0, 1.0, 1.0, 1.0, 1.0, 1.0, 1.0, 1.0, 1.0, 1.0, 1.0, 1.0, 1.0, 1.0, 1.0, 1.0, 1.0, 1.0, 1.0, 1.0, 1.0, 1.0, 1.0, 1.0, 1.0, 1.0, 1.0, 1.0, 1.0, 1.0, 1.0, 1.0, 1.0, 1.0, 1.0, 1.0, 1.0, 1.0, 1.0, 1.0, 1.0, 1.0, 1.0, 1.0, 1.0, 1.0, 1.0, 1.0, 1.0, 1.0, 1.0, 1.0, 1.0, 1.0, 1.0, 1.0, 1.0, 1.0, 1.0, 1.0, 1.0, 1.0, 1.0, 1.0, 1.0, 1.0, 1.0, 1.0, 1.0, 1.0, 1.0, 1.0, 1.0, 1.0, 1.0, 1.0, 1.0, 1.0, 1.0, 1.0, 1.0, 1.0, 1.0, 1.0, 1.0, 1.0, 1.0, 1.0, 1.0, 1.0, 1.0, 1.0, 1.0, 1.0, 1.0, 1.0, 1.0, 1.0, 1.0, 1.0, 1.0, 1.0, 1.0, 1.0, 1.0, 1.0, 1.0, 1.0, 1.0, 1.0, 1.0, 1.0, 1.0, 1.0, 1.0, 1.0, 1.0, 1.0, 1.0, 1.0, 1.0, 1.0, 1.0, 1.0, 1.0, 1.0, 1.0, 1.0, 1.0, 1.0, 1.0, 1.0, 1.0, 1.0, 1.0, 1.0, 1.0, 1.0, 1.0, 1.0, 1.0, 1.0, 1.0, 1.0, 1.0, 1.0, 1.0, 1.0, 1.0, 1.0, 1.0, 1.0, 1.0, 1.0, 1.0, 1.0, 1.0, 1.0, 1.0, 1.0, 1.0, 1.0, 1.0, 1.0, 1.0, 1.0, 1.0, 1.0, 1.0, 1.0, 1.0, 1.0, 1.0, 1.0, 1.0, 1.0, 1.0, 1.0, 1.0, 1.0, 1.0, 1.0, 1.0, 1.0, 1.0, 1.0, 1.0, 1.0, 1.0, 1.0, 1.0, 1.0, 1.0, 1.0, 1.0, 1.0, 1.0, 1.0, 1.0, 1.0, 1.0, 1.0, 1.0, 1.0, 1.0, 1.0, 1.0, 1.0, 1.0, 1.0, 1.0, 1.0, 1.0, 1.0, 1.0, 1.0, 1.0, 1.0, 1.0, 1.0, 1.0, 1.0, 1.0, 1.0, 1.0, 1.0, 1.0, 1.0, 1.0, 1.0, 1.0, 1.0, 1.0, 1.0, 1.0, 1.0, 1.0, 1.0, 1.0, 1.0, 1.0, 1.0, 1.0, 1.0, 1.0, 1.0, 1.0, 1.0, 1.0, 1.0, 1.0, 1.0, 1.0, 1.0, 1.0, 1.0, 1.0, 1.0, 1.0, 1.0, 1.0, 1.0, 1.0, 1.0, 1.0, 1.0, 1.0, 1.0, 1.0, 1.0, 1.0, 1.0, 1.0, 1.0, 1.0, 1.0, 1.0, 1.0, 1.0, 1.0, 1.0, 1.0, 1.0, 1.0, 1.0, 1.0, 1.0, 1.0, 1.0, 1.0, 1.0, 1.0, 1.0, 1.0, 1.0, 1.0, 1.0, 1.0, 1.0, 1.0, 1.0, 1.0, 1.0, 1.0, 1.0, 1.0, 1.0, 1.0, 1.0, 1.0, 1.0, 1.0, 1.0, 1.0, 1.0, 1.0, 1.0, 1.0, 1.0, 1.0, 1.0, 1.0, 1.0, 1.0, 1.0, 1.0, 1.0, 1.0, 1.0, 1.0, 1.0, 1.0, 1.0, 1.0, 1.0, 1.0, 1.0, 1.0, 1.0, 1.0, 1.0, 1.0, 1.0, 1.0, 1.0, 1.0, 1.0, 1.0, 1.0, 1.0, 1.0, 1.0, 1.0, 1.0, 1.0, 1.0, 1.0, 1.0, 1.0, 1.0, 1.0, 1.0, 1.0, 1.0, 1.0, 1.0, 1.0, 1.0, 1.0, 1.0, 1.0, 1.0, 1.0, 1.0, 1.0, 1.0, 1.0, 1.0, 1.0, 1.0, 1.0, 1.0, 1.0, 1.0, 1.0, 1.0, 1.0, 1.0, 1.0, 1.0, 1.0, 1.0, 1.0, 1.0, 1.0, 1.0, 1.0, 1.0, 1.0, 1.0, 1.0, 1.0, 1.0, 1.0, 1.0, 1.0, 1.0, 1.0, 1.0, 1.0, 1.0, 1.0, 1.0, 1.0, 1.0, 1.0, 1.0, 1.0, 1.0, 1.0, 1.0, 1.0, 1.0, 1.0, 1.0, 1.0, 1.0, 1.0, 1.0, 1.0, 1.0, 1.0, 1.0, 1.0, 1.0, 1.0, 1.0, 1.0, 1.0, 1.0, 1.0, 1.0, 1.0, 1.0, 1.0, 1.0, 1.0, 1.0, 1.0, 1.0, 1.0, 1.0, 1.0, 1.0, 1.0, 1.0, 1.0, 1.0, 1.0, 1.0, 1.0, 1.0, 1.0, 1.0, 1.0, 1.0, 1.0, 1.0, 1.0, 1.0, 1.0, 1.0, 1.0, 1.0, 1.0, 1.0, 1.0, 1.0, 1.0, 1.0, 1.0, 1.0, 1.0, 1.0, 1.0, 1.0, 1.0, 1.0, 1.0, 1.0, 1.0, 1.0, 1.0, 1.0, 1.0, 1.0, 1.0, 1.0, 1.0, 1.0, 1.0, 1.0, 1.0, 1.0, 1.0, 1.0, 1.0, 1.0, 1.0, 1.0, 1.0, 1.0, 1.0, 1.0, 1.0, 1.0, 1.0, 1.0, 1.0, 1.0, 1.0, 1.0, 1.0, 1.0, 1.0, 1.0, 1.0, 1.0, 1.0, 1.0, 1.0, 1.0, 1.0, 1.0, 1.0, 1.0, 1.0, 1.0, 1.0, 1.0, 1.0, 1.0, 1.0, 1.0, 1.0, 1.0, 1.0, 1.0, 1.0, 1.0, 1.0, 1.0, 1.0, 1.0, 1.0, 1.0, 1.0, 1.0, 1.0, 1.0, 1.0, 1.0, 1.0, 1.0, 1.0, 1.0, 1.0, 1.0, 1.0, 1.0, 1.0, 1.0, 1.0, 1.0, 1.0, 1.0, 1.0, 1.0, 1.0, 1.0, 1.0, 1.0, 1.0, 1.0, 1.0, 1.0, 1.0, 1.0, 1.0, 1.0, 1.0, 1.0, 1.0, 1.0, 1.0, 1.0, 1.0, 1.0, 1.0, 1.0, 1.0, 1.0, 1.0, 1.0, 1.0, 1.0, 1.0, 1.0, 1.0, 1.0, 1.0, 1.0, 1.0, 1.0, 1.0, 1.0, 1.0, 1.0, 1.0, 1.0, 1.0, 1.0, 1.0, 1.0, 1.0, 1.0, 1.0, 1.0, 1.0, 1.0, 1.0, 1.0, 1.0, 1.0, 1.0, 1.0, 1.0, 1.0, 1.0, 1.0, 1.0, 1.0, 1.0, 1.0, 1.0, 1.0, 1.0, 1.0, 1.0, 1.0, 1.0, 1.0, 1.0, 1.0, 1.0, 1.0, 1.0, 1.0, 1.0, 1.0, 1.0, 1.0, 1.0, 1.0, 1.0, 1.0, 1.0, 1.0, 1.0, 1.0, 1.0, 1.0, 1.0, 1.0, 1.0, 1.0, 1.0, 1.0, 1.0, 1.0, 1.0, 1.0, 1.0, 1.0, 1.0, 1.0, 1.0, 1.0, 1.0, 1.0, 1.0, 1.0, 1.0, 1.0, 1.0, 1.0, 1.0, 1.0, 1.0, 1.0, 1.0, 1.0, 1.0, 1.0, 1.0, 1.0, 1.0, 1.0, 1.0, 1.0, 1.0, 1.0, 1.0, 1.0, 1.0, 1.0, 1.0, 1.0, 1.0, 1.0, 1.0, 1.0, 1.0, 1.0, 1.0, 1.0, 1.0, 1.0, 1.0, 1.0, 1.0, 1.0, 1.0, 1.0, 1.0, 1.0, 1.0, 1.0, 1.0, 1.0, 1.0, 1.0, 1.0, 1.0, 1.0, 1.0, 1.0, 1.0, 1.0, 1.0, 1.0, 1.0, 1.0, 1.0, 1.0, 1.0, 1.0, 1.0, 1.0, 1.0, 1.0, 1.0, 1.0, 1.0, 1.0, 1.0, 1.0, 1.0, 1.0, 1.0, 1.0, 1.0, 1.0, 1.0, 1.0, 1.0, 1.0, 1.0, 1.0, 1.0, 1.0, 1.0, 1.0, 1.0, 1.0, 1.0, 1.0, 1.0, 1.0, 1.0, 1.0, 1.0, 1.0, 1.0, 1.0, 1.0, 1.0, 1.0, 1.0, 1.0, 1.0, 1.0, 1.0, 1.0, 1.0, 1.0, 1.0, 1.0, 1.0, 1.0, 1.0, 1.0, 1.0, 1.0, 1.0, 1.0, 1.0, 1.0, 1.0, 1.0, 1.0, 1.0, 1.0, 1.0, 1.0, 1.0, 1.0, 1.0, 1.0, 1.0, 1.0, 1.0, 1.0, 1.0, 1.0, 1.0, 1.0, 1.0, 1.0, 1.0, 1.0, 1.0, 1.0, 1.0, 1.0, 1.0, 1.0, 1.0, 1.0, 1.0, 1.0, 1.0, 1.0, 1.0, 1.0, 1.0, 1.0, 1.0, 1.0, 1.0, 1.0, 1.0, 1.0, 1.0, 1.0, 1.0, 1.0, 1.0, 1.0, 1.0, 1.0, 1.0, 1.0, 1.0, 1.0, 1.0, 1.0, 1.0, 1.0, 1.0, 1.0, 1.0, 1.0, 1.0, 1.0, 1.0, 1.0, 1.0, 1.0, 1.0, 1.0, 1.0, 1.0, 1.0, 1.0, 1.0, 1.0, 1.0, 1.0, 1.0, 1.0, 1.0, 1.0, 1.0, 1.0, 1.0, 1.0, 1.0, 1.0, 1.0, 1.0, 1.0, 1.0, 1.0, 1.0, 1.0, 1.0, 1.0, 1.0, 1.0, 1.0, 1.0, 1.0, 1.0, 1.0, 1.0, 1.0, 1.0, 1.0, 1.0, 1.0, 1.0, 1.0, 1.0, 1.0, 1.0, 1.0, 1.0, 1.0, 1.0, 1.0, 1.0, 1.0, 1.0, 1.0, 1.0, 1.0, 1.0, 1.0, 1.0, 1.0, 1.0, 1.0, 1.0, 1.0, 1.0, 1.0, 1.0, 1.0, 1.0, 1.0, 1.0, 1.0, 1.0, 1.0, 1.0, 1.0, 1.0, 1.0, 1.0, 1.0, 1.0, 1.0, 1.0, 1.0, 1.0, 1.0, 1.0, 1.0, 1.0, 1.0, 1.0, 1.0, 1.0, 1.0, 1.0, 1.0, 1.0, 1.0, 1.0, 1.0, 1.0, 1.0, 1.0, 1.0, 1.0, 1.0, 1.0, 1.0, 1.0, 1.0, 1.0, 1.0, 1.0, 1.0, 1.0, 1.0, 1.0, 1.0, 1.0, 1.0, 1.0, 1.0, 1.0, 1.0, 1.0, 1.0, 1.0, 1.0, 1.0, 1.0, 1.0, 1.0, 1.0, 1.0, 1.0, 1.0, 1.0, 1.0, 1.0, 1.0, 1.0, 1.0, 1.0, 1.0, 1.0, 1.0, 1.0, 1.0, 1.0, 1.0, 1.0, 1.0, 1.0, 1.0, 1.0, 1.0, 1.0, 1.0, 1.0, 1.0, 1.0, 1.0, 1.0, 1.0, 1.0, 1.0, 1.0, 1.0, 1.0, 1.0, 1.0, 1.0, 1.0, 1.0, 1.0, 1.0, 1.0, 1.0, 1.0, 1.0, 1.0, 1.0, 1.0, 1.0, 1.0, 1.0, 1.0, 1.0, 1.0, 1.0, 1.0, 1.0, 1.0, 1.0, 1.0, 1.0, 1.0, 1.0, 1.0, 1.0, 1.0, 1.0, 1.0, 1.0, 1.0, 1.0, 1.0, 1.0, 1.0, 1.0, 1.0, 1.0, 1.0, 1.0, 1.0, 1.0, 1.0, 1.0, 1.0, 1.0, 1.0, 1.0, 1.0, 1.0, 1.0, 1.0, 1.0, 1.0, 1.0, 1.0, 1.0, 1.0, 1.0, 1.0, 1.0, 1.0, 1.0, 1.0, 1.0, 1.0, 1.0, 1.0, 1.0, 1.0, 1.0, 1.0, 1.0, 1.0, 1.0, 1.0, 1.0, 1.0, 1.0, 1.0, 1.0, 1.0, 1.0, 1.0, 1.0, 1.0, 1.0, 1.0, 1.0, 1.0, 1.0, 1.0, 1.0, 1.0, 1.0, 1.0, 1.0, 1.0, 1.0, 1.0, 1.0, 1.0, 1.0, 1.0, 1.0, 1.0, 1.0, 1.0, 1.0, 1.0, 1.0, 1.0, 1.0, 1.0, 1.0, 1.0, 1.0, 1.0, 1.0, 1.0, 1.0, 1.0, 1.0, 1.0, 1.0, 1.0, 1.0, 1.0, 1.0, 1.0, 1.0, 1.0, 1.0, 1.0, 1.0, 1.0, 1.0, 1.0, 1.0, 1.0, 1.0, 1.0, 1.0, 1.0, 1.0, 1.0, 1.0, 1.0, 1.0, 1.0, 1.0, 1.0, 1.0, 1.0, 1.0, 1.0, 1.0, 1.0, 1.0, 1.0, 1.0, 1.0, 1.0, 1.0, 1.0, 1.0, 1.0, 1.0, 1.0, 1.0, 1.0, 1.0, 1.0, 1.0, 1.0, 1.0, 1.0, 1.0, 1.0, 1.0, 1.0, 1.0, 1.0, 1.0, 1.0, 1.0, 1.0, 1.0, 1.0, 1.0, 1.0, 1.0, 1.0, 1.0, 1.0, 1.0, 1.0, 1.0, 1.0, 1.0, 1.0, 1.0, 1.0, 1.0, 1.0, 1.0, 1.0, 1.0, 1.0, 1.0, 1.0, 1.0, 1.0, 1.0, 1.0, 1.0, 1.0, 1.0, 1.0, 1.0, 1.0, 1.0, 1.0, 1.0, 1.0, 1.0, 1.0, 1.0, 1.0, 1.0, 1.0, 1.0, 1.0, 1.0, 1.0, 1.0, 1.0, 1.0, 1.0, 1.0, 1.0, 1.0, 1.0, 1.0, 1.0, 1.0, 1.0, 1.0, 1.0, 1.0, 1.0, 1.0, 1.0, 1.0, 1.0, 1.0, 1.0, 1.0, 1.0, 1.0, 1.0, 1.0, 1.0, 1.0, 1.0, 1.0, 1.0, 1.0, 1.0, 1.0, 1.0, 1.0, 1.0, 1.0, 1.0, 1.0, 1.0, 1.0, 1.0, 1.0, 1.0, 1.0, 1.0, 1.0, 1.0, 1.0, 1.0, 1.0, 1.0, 1.0, 1.0, 1.0, 1.0, 1.0, 1.0, 1.0, 1.0, 1.0, 1.0, 1.0, 1.0, 1.0, 1.0, 1.0, 1.0, 1.0, 1.0, 1.0, 1.0, 1.0, 1.0, 1.0, 1.0, 1.0, 1.0, 1.0, 1.0, 1.0, 1.0, 1.0, 1.0, 1.0, 1.0, 1.0, 1.0, 1.0, 1.0, 1.0, 1.0, 1.0, 1.0, 1.0, 1.0, 1.0, 1.0, 1.0, 1.0, 1.0, 1.0, 1.0, 1.0, 1.0, 1.0, 1.0, 1.0, 1.0, 1.0, 1.0, 1.0, 1.0, 1.0, 1.0, 1.0, 1.0, 1.0, 1.0, 1.0, 1.0, 1.0, 1.0, 1.0, 1.0, 1.0, 1.0, 1.0, 1.0, 1.0, 1.0, 1.0, 1.0, 1.0, 1.0, 1.0, 1.0, 1.0, 1.0, 1.0, 1.0, 1.0, 1.0, 1.0, 1.0, 1.0, 1.0, 1.0, 1.0, 1.0, 1.0, 1.0, 1.0, 1.0, 1.0, 1.0, 1.0, 1.0, 1.0, 1.0, 1.0, 1.0, 1.0, 1.0, 1.0, 1.0, 1.0, 1.0, 1.0, 1.0, 1.0, 1.0, 1.0, 1.0, 1.0, 1.0, 1.0, 1.0, 1.0, 1.0, 1.0, 1.0, 1.0, 1.0, 1.0, 1.0, 1.0, 1.0, 1.0, 1.0, 1.0, 1.0, 1.0, 1.0, 1.0, 1.0, 1.0, 1.0, 1.0, 1.0, 1.0, 1.0, 1.0, 1.0, 1.0, 1.0, 1.0, 1.0, 1.0, 1.0, 1.0, 1.0, 1.0, 1.0, 1.0, 1.0, 1.0, 1.0, 1.0, 1.0, 1.0, 1.0, 1.0, 1.0, 1.0, 1.0, 1.0, 1.0, 1.0, 1.0, 1.0, 1.0, 1.0, 1.0, 1.0, 1.0, 1.0, 1.0, 1.0, 1.0, 1.0, 1.0, 1.0, 1.0, 1.0, 1.0, 1.0, 1.0, 1.0, 1.0, 1.0, 1.0, 1.0, 1.0, 1.0, 1.0, 1.0, 1.0, 1.0, 1.0, 1.0, 1.0, 1.0, 1.0, 1.0, 1.0, 1.0, 1.0, 1.0, 1.0, 1.0, 1.0, 1.0, 1.0, 1.0, 1.0, 1.0, 1.0, 1.0, 1.0, 1.0, 1.0, 1.0, 1.0, 1.0, 1.0, 1.0, 1.0, 1.0, 1.0, 1.0, 1.0, 1.0, 1.0, 1.0, 1.0, 1.0, 1.0, 1.0, 1.0, 1.0, 1.0, 1.0, 1.0, 1.0, 1.0, 1.0, 1.0, 1.0, 1.0, 1.0, 1.0, 1.0, 1.0, 1.0, 1.0, 1.0, 1.0, 1.0, 1.0, 1.0, 1.0, 1.0, 1.0, 1.0, 1.0, 1.0, 1.0, 1.0, 1.0, 1.0, 1.0, 1.0, 1.0, 1.0, 1.0, 1.0, 1.0, 1.0, 1.0, 1.0, 1.0, 1.0, 1.0, 1.0, 1.0, 1.0, 1.0, 1.0, 1.0, 1.0, 1.0, 1.0, 1.0, 1.0, 1.0, 1.0, 1.0, 1.0, 1.0, 1.0, 1.0, 1.0, 1.0, 1.0, 1.0, 1.0, 1.0, 1.0, 1.0, 1.0, 1.0, 1.0, 1.0, 1.0, 1.0, 1.0, 1.0, 1.0, 1.0, 1.0, 1.0, 1.0, 1.0, 1.0, 1.0, 1.0, 1.0, 1.0, 1.0, 1.0, 1.0, 1.0, 1.0, 1.0, 1.0, 1.0, 1.0, 1.0, 1.0, 1.0, 1.0, 1.0, 1.0, 1.0, 1.0, 1.0, 1.0, 1.0, 1.0, 1.0, 1.0, 1.0, 1.0, 1.0, 1.0, 1.0, 1.0, 1.0, 1.0, 1.0, 1.0, 1.0, 1.0, 1.0, 1.0, 1.0, 1.0, 1.0, 1.0, 1.0, 1.0, 1.0, 1.0, 1.0, 1.0, 1.0, 1.0, 1.0, 1.0, 1.0, 1.0, 1.0, 1.0, 1.0, 1.0, 1.0, 1.0, 1.0, 1.0, 1.0, 1.0, 1.0, 1.0, 1.0, 1.0, 1.0, 1.0, 1.0, 1.0, 1.0, 1.0, 1.0, 1.0, 1.0, 1.0, 1.0, 1.0, 1.0, 1.0, 1.0, 1.0, 1.0, 1.0, 1.0, 1.0, 1.0, 1.0, 1.0, 1.0, 1.0, 1.0, 1.0, 1.0, 1.0, 1.0, 1.0, 1.0, 1.0, 1.0, 1.0, 1.0, 1.0, 1.0, 1.0, 1.0, 1.0, 1.0, 1.0, 1.0, 1.0, 1.0, 1.0, 1.0, 1.0, 1.0, 1.0, 1.0, 1.0, 1.0, 1.0, 1.0, 1.0, 1.0, 1.0, 1.0, 1.0, 1.0, 1.0, 1.0, 1.0, 1.0, 1.0, 1.0, 1.0, 1.0, 1.0, 1.0, 1.0, 1.0, 1.0, 1.0, 1.0, 1.0, 1.0, 1.0, 1.0, 1.0, 1.0, 1.0, 1.0, 1.0, 1.0, 1.0, 1.0, 1.0, 1.0, 1.0, 1.0, 1.0, 1.0, 1.0, 1.0, 1.0, 1.0, 1.0, 1.0, 1.0, 1.0, 1.0, 1.0, 1.0, 1.0, 1.0, 1.0, 1.0, 1.0, 1.0, 1.0, 1.0, 1.0, 1.0, 1.0, 1.0, 1.0, 1.0, 1.0, 1.0, 1.0, 1.0, 1.0, 1.0, 1.0, 1.0, 1.0, 1.0, 1.0, 1.0, 1.0, 1.0, 1.0, 1.0, 1.0, 1.0, 1.0, 1.0, 1.0, 1.0, 1.0, 1.0, 1.0, 1.0, 1.0, 1.0, 1.0, 1.0, 1.0, 1.0, 1.0, 1.0, 1.0, 1.0, 1.0, 1.0, 1.0, 1.0, 1.0, 1.0, 1.0, 1.0, 1.0, 1.0, 1.0, 1.0, 1.0, 1.0, 1.0, 1.0, 1.0, 1.0, 1.0, 1.0, 1.0, 1.0, 1.0, 1.0, 1.0, 1.0, 1.0, 1.0, 1.0, 1.0, 1.0, 1.0, 1.0, 1.0, 1.0, 1.0, 1.0, 1.0, 1.0, 1.0, 1.0, 1.0, 1.0, 1.0, 1.0, 1.0, 1.0, 1.0, 1.0, 1.0, 1.0, 1.0, 1.0, 1.0, 1.0, 1.0, 1.0, 1.0, 1.0, 1.0, 1.0, 1.0, 1.0, 1.0, 1.0, 1.0, 1.0, 1.0, 1.0, 1.0, 1.0, 1.0, 1.0, 1.0, 1.0, 1.0, 1.0, 1.0, 1.0, 1.0, 1.0, 1.0, 1.0, 1.0, 1.0, 1.0, 1.0, 1.0, 1.0, 1.0, 1.0, 1.0, 1.0, 1.0, 1.0, 1.0, 1.0, 1.0, 1.0, 1.0, 1.0, 1.0, 1.0, 1.0, 1.0, 1.0, 1.0, 1.0, 1.0, 1.0, 1.0, 1.0, 1.0, 1.0, 1.0, 1.0, 1.0, 1.0, 1.0, 1.0, 1.0, 1.0, 1.0, 1.0, 1.0, 1.0, 1.0, 1.0, 1.0, 1.0, 1.0, 1.0, 1.0, 1.0, 1.0, 1.0, 1.0, 1.0, 1.0, 1.0, 1.0, 1.0, 1.0, 1.0, 1.0, 1.0, 1.0, 1.0, 1.0, 1.0, 1.0, 1.0, 1.0, 1.0, 1.0, 1.0, 1.0, 1.0, 1.0, 1.0, 1.0, 1.0, 1.0, 1.0, 1.0, 1.0, 1.0, 1.0, 1.0, 1.0, 1.0, 1.0, 1.0, 1.0, 1.0, 1.0, 1.0, 1.0, 1.0, 1.0, 1.0, 1.0, 1.0, 1.0, 1.0, 1.0, 1.0, 1.0, 1.0, 1.0, 1.0, 1.0, 1.0, 1.0, 1.0, 1.0, 1.0, 1.0, 1.0, 1.0, 1.0, 1.0, 1.0, 1.0, 1.0, 1.0, 1.0, 1.0, 1.0, 1.0, 1.0, 1.0, 1.0, 1.0, 1.0, 1.0, 1.0, 1.0, 1.0, 1.0, 1.0, 1.0, 1.0, 1.0, 1.0, 1.0, 1.0, 1.0, 1.0, 1.0, 1.0, 1.0, 1.0, 1.0, 1.0, 1.0, 1.0, 1.0, 1.0, 1.0, 1.0, 1.0, 1.0, 1.0, 1.0, 1.0, 1.0, 1.0, 1.0, 1.0, 1.0, 1.0, 1.0, 1.0, 1.0, 1.0, 1.0, 1.0, 1.0, 1.0, 1.0, 1.0, 1.0, 1.0, 1.0, 1.0, 1.0, 1.0, 1.0, 1.0, 1.0, 1.0, 1.0, 1.0, 1.0, 1.0, 1.0, 1.0, 1.0, 1.0, 1.0, 1.0, 1.0, 1.0, 1.0, 1.0, 1.0, 1.0, 1.0, 1.0, 1.0, 1.0, 1.0, 1.0, 1.0, 1.0, 1.0, 1.0, 1.0, 1.0, 1.0, 1.0, 1.0, 1.0, 1.0, 1.0, 1.0, 1.0, 1.0, 1.0, 1.0, 1.0, 1.0, 1.0, 1.0, 1.0, 1.0, 1.0, 1.0, 1.0, 1.0, 1.0, 1.0, 1.0, 1.0, 1.0, 1.0, 1.0, 1.0, 1.0, 1.0, 1.0, 1.0, 1.0, 1.0, 1.0, 1.0, 1.0, 1.0, 1.0, 1.0, 1.0, 1.0, 1.0, 1.0, 1.0, 1.0, 1.0, 1.0, 1.0, 1.0, 1.0, 1.0, 1.0, 1.0, 1.0, 1.0, 1.0, 1.0, 1.0, 1.0, 1.0, 1.0, 1.0, 1.0, 1.0, 1.0, 1.0, 1.0, 1.0, 1.0, 1.0, 1.0, 1.0, 1.0, 1.0, 1.0, 1.0, 1.0, 1.0, 1.0, 1.0, 1.0, 1.0, 1.0, 1.0, 1.0, 1.0, 1.0, 1.0, 1.0, 1.0, 1.0, 1.0, 1.0, 1.0, 1.0, 1.0, 1.0, 1.0, 1.0, 1.0, 1.0, 1.0, 1.0, 1.0, 1.0, 1.0, 1.0, 1.0, 1.0, 1.0, 1.0, 1.0, 1.0, 1.0, 1.0, 1.0, 1.0, 1.0, 1.0, 1.0, 1.0, 1.0, 1.0, 1.0, 1.0, 1.0, 1.0, 1.0, 1.0, 1.0, 1.0, 1.0, 1.0, 1.0, 1.0, 1.0, 1.0, 1.0, 1.0, 1.0, 1.0, 1.0, 1.0, 1.0, 1.0, 1.0, 1.0, 1.0, 1.0, 1.0, 1.0, 1.0, 1.0, 1.0, 1.0, 1.0, 1.0, 1.0, 1.0, 1.0, 1.0, 1.0, 1.0, 1.0, 1.0, 1.0, 1.0, 1.0, 1.0, 1.0, 1.0, 1.0, 1.0, 1.0, 1.0, 1.0, 1.0, 1.0, 1.0, 1.0, 1.0, 1.0, 1.0, 1.0, 1.0, 1.0, 1.0, 1.0, 1.0, 1.0, 1.0, 1.0, 1.0, 1.0, 1.0, 1.0, 1.0, 1.0, 1.0, 1.0, 1.0, 1.0, 1.0, 1.0, 1.0, 1.0, 1.0, 1.0, 1.0, 1.0, 1.0, 1.0, 1.0, 1.0, 1.0, 1.0, 1.0, 1.0, 1.0, 1.0, 1.0, 1.0, 1.0, 1.0, 1.0, 1.0, 1.0, 1.0, 1.0, 1.0, 1.0, 1.0, 1.0, 1.0, 1.0, 1.0, 1.0, 1.0, 1.0, 1.0, 1.0, 1.0, 1.0, 1.0, 1.0, 1.0, 1.0, 1.0, 1.0, 1.0, 1.0, 1.0, 1.0, 1.0, 1.0, 1.0, 1.0, 1.0, 1.0, 1.0, 1.0, 1.0, 1.0, 1.0, 1.0, 1.0, 1.0, 1.0, 1.0, 1.0, 1.0, 1.0, 1.0, 1.0, 1.0, 1.0, 1.0, 1.0, 1.0, 1.0, 1.0, 1.0, 1.0, 1.0, 1.0, 1.0, 1.0, 1.0, 1.0, 1.0, 1.0, 1.0, 1.0, 1.0, 1.0, 1.0, 1.0, 1.0, 1.0, 1.0, 1.0, 1.0, 1.0, 1.0, 1.0, 1.0, 1.0, 1.0, 1.0, 1.0, 1.0, 1.0, 1.0, 1.0, 1.0, 1.0, 1.0, 1.0, 1.0, 1.0, 1.0, 1.0, 1.0, 1.0, 1.0, 1.0, 1.0, 1.0, 1.0, 1.0, 1.0, 1.0, 1.0, 1.0, 1.0, 1.0, 1.0, 1.0, 1.0, 1.0, 1.0, 1.0, 1.0, 1.0, 1.0, 1.0, 1.0, 1.0, 1.0, 1.0, 1.0, 1.0, 1.0, 1.0, 1.0, 1.0, 1.0, 1.0, 1.0, 1.0, 1.0, 1.0, 1.0, 1.0, 1.0, 1.0, 1.0, 1.0, 1.0, 1.0, 1.0, 1.0, 1.0, 1.0, 1.0, 1.0, 1.0, 1.0, 1.0, 1.0, 1.0, 1.0, 1.0, 1.0, 1.0, 1.0, 1.0, 1.0, 1.0, 1.0, 1.0, 1.0, 1.0, 1.0, 1.0, 1.0, 1.0, 1.0, 1.0, 1.0, 1.0, 1.0, 1.0, 1.0, 1.0, 1.0, 1.0, 1.0, 1.0, 1.0, 1.0, 1.0, 1.0, 1.0, 1.0, 1.0, 1.0, 1.0, 1.0, 1.0, 1.0, 1.0, 1.0, 1.0, 1.0, 1.0, 1.0, 1.0, 1.0, 1.0, 1.0, 1.0, 1.0, 1.0, 1.0, 1.0, 1.0, 1.0, 1.0, 1.0, 1.0, 1.0, 1.0, 1.0, 1.0, 1.0, 1.0, 1.0, 1.0, 1.0, 1.0, 1.0, 1.0, 1.0, 1.0, 1.0, 1.0, 1.0, 1.0, 1.0, 1.0, 1.0, 1.0, 1.0, 1.0, 1.0, 1.0, 1.0, 1.0, 1.0, 1.0, 1.0, 1.0, 1.0, 1.0, 1.0, 1.0, 1.0, 1.0, 1.0, 1.0, 1.0, 1.0, 1.0, 1.0, 1.0, 1.0, 1.0, 1.0, 1.0, 1.0, 1.0, 1.0, 1.0, 1.0, 1.0, 1.0, 1.0, 1.0, 1.0, 1.0, 1.0, 1.0, 1.0, 1.0, 1.0, 1.0, 1.0, 1.0, 1.0, 1.0, 1.0, 1.0, 1.0, 1.0, 1.0, 1.0, 1.0, 1.0, 1.0, 1.0, 1.0, 1.0, 1.0, 1.0, 1.0, 1.0, 1.0, 1.0, 1.0, 1.0, 1.0, 1.0, 1.0, 1.0, 1.0, 1.0, 1.0, 1.0, 1.0, 1.0, 1.0, 1.0, 1.0, 1.0, 1.0, 1.0, 1.0, 1.0, 1.0, 1.0, 1.0, 1.0, 1.0, 1.0, 1.0, 1.0, 1.0, 1.0, 1.0, 1.0, 1.0, 1.0, 1.0, 1.0, 1.0, 1.0, 1.0, 1.0, 1.0, 1.0, 1.0, 1.0, 1.0, 1.0, 1.0, 1.0, 1.0, 1.0, 1.0, 1.0, 1.0, 1.0, 1.0, 1.0, 1.0, 1.0, 1.0, 1.0, 1.0, 1.0, 1.0, 1.0, 1.0, 1.0, 1.0, 1.0, 1.0, 1.0, 1.0, 1.0, 1.0, 1.0, 1.0, 1.0, 1.0, 1.0, 1.0, 1.0, 1.0, 1.0, 1.0, 1.0, 1.0, 1.0, 1.0, 1.0, 1.0, 1.0, 1.0, 1.0, 1.0, 1.0, 1.0, 1.0, 1.0, 1.0, 1.0, 1.0, 1.0, 1.0, 1.0, 1.0, 1.0, 1.0, 1.0, 1.0, 1.0, 1.0, 1.0, 1.0, 1.0, 1.0, 1.0, 1.0, 1.0, 1.0, 1.0, 1.0, 1.0, 1.0, 1.0, 1.0, 1.0, 1.0, 1.0, 1.0, 1.0, 1.0, 1.0, 1.0, 1.0, 1.0, 1.0, 1.0, 1.0, 1.0, 1.0, 1.0, 1.0, 1.0, 1.0, 1.0, 1.0, 1.0, 1.0, 1.0, 1.0, 1.0, 1.0, 1.0, 1.0, 1.0, 1.0, 1.0, 1.0, 1.0, 1.0, 1.0, 1.0, 1.0, 1.0, 1.0, 1.0, 1.0, 1.0, 1.0, 1.0, 1.0, 1.0, 1.0, 1.0, 1.0, 1.0, 1.0, 1.0, 1.0, 1.0, 1.0, 1.0, 1.0, 1.0, 1.0, 1.0, 1.0, 1.0, 1.0, 1.0, 1.0, 1.0, 1.0, 1.0, 1.0, 1.0, 1.0, 1.0, 1.0, 1.0, 1.0, 1.0, 1.0, 1.0, 1.0, 1.0, 1.0, 1.0, 1.0, 1.0, 1.0, 1.0, 1.0, 1.0, 1.0, 1.0, 1.0, 1.0, 1.0, 1.0, 1.0, 1.0, 1.0, 1.0, 1.0, 1.0, 1.0, 1.0, 1.0, 1.0, 1.0, 1.0, 1.0, 1.0, 1.0, 1.0, 1.0, 1.0, 1.0, 1.0, 1.0, 1.0, 1.0, 1.0, 1.0, 1.0, 1.0, 1.0, 1.0, 1.0, 1.0, 1.0, 1.0, 1.0, 1.0, 1.0, 1.0, 1.0, 1.0, 1.0, 1.0, 1.0, 1.0, 1.0, 1.0, 1.0, 1.0, 1.0, 1.0, 1.0, 1.0, 1.0, 1.0, 1.0, 1.0, 1.0, 1.0, 1.0, 1.0, 1.0, 1.0, 1.0, 1.0, 1.0, 1.0, 1.0, 1.0, 1.0, 1.0, 1.0, 1.0, 1.0, 1.0, 1.0, 1.0, 1.0, 1.0, 1.0, 1.0, 1.0, 1.0, 1.0, 1.0, 1.0, 1.0, 1.0, 1.0, 1.0, 1.0, 1.0, 1.0, 1.0, 1.0, 1.0, 1.0, 1.0, 1.0, 1.0, 1.0, 1.0, 1.0, 1.0, 1.0, 1.0, 1.0, 1.0, 1.0, 1.0, 1.0, 1.0, 1.0, 1.0, 1.0, 1.0, 1.0, 1.0, 1.0, 1.0, 1.0, 1.0, 1.0, 1.0, 1.0, 1.0, 1.0, 1.0, 1.0, 1.0, 1.0, 1.0, 1.0, 1.0, 1.0, 1.0, 1.0, 1.0, 1.0, 1.0, 1.0, 1.0, 1.0, 1.0, 1.0, 1.0, 1.0, 1.0, 1.0, 1.0, 1.0, 1.0, 1.0, 1.0, 1.0, 1.0, 1.0, 1.0, 1.0, 1.0, 1.0, 1.0, 1.0, 1.0, 1.0, 1.0, 1.0, 1.0, 1.0, 1.0, 1.0, 1.0, 1.0, 1.0, 1.0, 1.0, 1.0, 1.0, 1.0, 1.0, 1.0, 1.0, 1.0, 1.0, 1.0, 1.0, 1.0, 1.0, 1.0, 1.0, 1.0, 1.0, 1.0, 1.0, 1.0, 1.0, 1.0, 1.0, 1.0, 1.0, 1.0, 1.0, 1.0, 1.0, 1.0, 1.0, 1.0, 1.0, 1.0, 1.0, 1.0, 1.0, 1.0, 1.0, 1.0, 1.0, 1.0, 1.0, 1.0, 1.0, 1.0, 1.0, 1.0, 1.0, 1.0, 1.0, 1.0, 1.0, 1.0, 1.0, 1.0, 1.0, 1.0, 1.0, 1.0, 1.0, 1.0, 1.0, 1.0, 1.0, 1.0, 1.0, 1.0, 1.0, 1.0, 1.0, 1.0, 1.0, 1.0, 1.0, 1.0, 1.0, 1.0, 1.0, 1.0, 1.0, 1.0, 1.0, 1.0, 1.0, 1.0, 1.0, 1.0, 1.0, 1.0, 1.0, 1.0, 1.0, 1.0, 1.0, 1.0, 1.0, 1.0, 1.0, 1.0, 1.0, 1.0, 1.0, 1.0, 1.0, 1.0, 1.0, 1.0, 1.0, 1.0, 1.0, 1.0, 1.0, 1.0, 1.0, 1.0, 1.0, 1.0, 1.0, 1.0, 1.0, 1.0, 1.0, 1.0, 1.0, 1.0, 1.0, 1.0, 1.0, 1.0, 1.0, 1.0, 1.0, 1.0, 1.0, 1.0, 1.0, 1.0, 1.0, 1.0, 1.0, 1.0, 1.0, 1.0, 1.0, 1.0, 1.0, 1.0, 1.0, 1.0, 1.0, 1.0, 1.0, 1.0, 1.0, 1.0, 1.0, 1.0, 1.0, 1.0, 1.0, 1.0, 1.0, 1.0, 1.0, 1.0, 1.0, 1.0, 1.0, 1.0, 1.0, 1.0, 1.0, 1.0, 1.0, 1.0, 1.0, 1.0, 1.0, 1.0, 1.0, 1.0, 1.0, 1.0, 1.0, 1.0, 1.0, 1.0, 1.0, 1.0, 1.0, 1.0, 1.0, 1.0, 1.0, 1.0, 1.0, 1.0, 1.0, 1.0, 1.0, 1.0, 1.0, 1.0, 1.0, 1.0, 1.0, 1.0, 1.0, 1.0, 1.0, 1.0, 1.0, 1.0, 1.0, 1.0, 1.0, 1.0, 1.0, 1.0, 1.0, 1.0, 1.0, 1.0, 1.0, 1.0, 1.0, 1.0, 1.0, 1.0, 1.0, 1.0, 1.0, 1.0, 1.0, 1.0, 1.0, 1.0, 1.0, 1.0, 1.0, 1.0, 1.0, 1.0, 1.0, 1.0, 1.0, 1.0, 1.0, 1.0, 1.0, 1.0, 1.0, 1.0, 1.0, 1.0, 1.0, 1.0, 1.0, 1.0, 1.0, 1.0, 1.0, 1.0, 1.0, 1.0, 1.0, 1.0, 1.0, 1.0, 1.0, 1.0, 1.0, 1.0, 1.0, 1.0, 1.0, 1.0, 1.0, 1.0, 1.0, 1.0, 1.0, 1.0, 1.0, 1.0, 1.0, 1.0, 1.0, 1.0, 1.0, 1.0, 1.0, 1.0, 1.0, 1.0, 1.0, 1.0, 1.0, 1.0, 1.0, 1.0, 1.0, 1.0, 1.0, 1.0, 1.0, 1.0, 1.0, 1.0, 1.0, 1.0, 1.0, 1.0, 1.0, 1.0, 1.0, 1.0, 1.0, 1.0, 1.0, 1.0, 1.0, 1.0, 1.0, 1.0, 1.0, 1.0, 1.0, 1.0, 1.0, 1.0, 1.0, 1.0, 1.0, 1.0, 1.0, 1.0, 1.0, 1.0, 1.0, 1.0, 1.0, 1.0, 1.0, 1.0, 1.0, 1.0, 1.0, 1.0, 1.0, 1.0, 1.0, 1.0, 1.0, 1.0, 1.0, 1.0, 1.0, 1.0, 1.0, 1.0, 1.0, 1.0, 1.0, 1.0, 1.0, 1.0, 1.0, 1.0, 1.0, 1.0, 1.0, 1.0, 1.0, 1.0, 1.0, 1.0, 1.0, 1.0, 1.0, 1.0, 1.0, 1.0, 1.0, 1.0, 1.0, 1.0, 1.0, 1.0, 1.0, 1.0, 1.0, 1.0, 1.0, 1.0, 1.0, 1.0, 1.0, 1.0, 1.0, 1.0, 1.0, 1.0, 1.0, 1.0, 1.0, 1.0, 1.0, 1.0, 1.0, 1.0, 1.0, 1.0, 1.0, 1.0, 1.0, 1.0, 1.0, 1.0, 1.0, 1.0, 1.0, 1.0, 1.0, 1.0, 1.0, 1.0, 1.0, 1.0, 1.0, 1.0, 1.0, 1.0, 1.0, 1.0, 1.0, 1.0, 1.0, 1.0, 1.0, 1.0, 1.0, 1.0, 1.0, 1.0, 1.0, 1.0, 1.0, 1.0, 1.0, 1.0, 1.0, 1.0, 1.0, 1.0, 1.0, 1.0, 1.0, 1.0, 1.0, 1.0, 1.0, 1.0, 1.0, 1.0, 1.0, 1.0, 1.0, 1.0, 1.0, 1.0, 1.0, 1.0, 1.0, 1.0, 1.0, 1.0, 1.0, 1.0, 1.0, 1.0, 1.0, 1.0, 1.0, 1.0, 1.0, 1.0, 1.0, 1.0, 1.0, 1.0, 1.0, 1.0, 1.0, 1.0, 1.0, 1.0, 1.0, 1.0, 1.0, 1.0, 1.0, 1.0, 1.0, 1.0, 1.0, 1.0, 1.0, 1.0, 1.0, 1.0, 1.0, 1.0, 1.0, 1.0, 1.0, 1.0, 1.0, 1.0, 1.0, 1.0, 1.0, 1.0, 1.0, 1.0, 1.0, 1.0, 1.0, 1.0, 1.0, 1.0, 1.0, 1.0, 1.0, 1.0, 1.0, 1.0, 1.0, 1.0, 1.0, 1.0, 1.0, 1.0, 1.0, 1.0, 1.0, 1.0, 1.0, 1.0, 1.0, 1.0, 1.0, 1.0, 1.0, 1.0, 1.0, 1.0, 1.0, 1.0, 1.0, 1.0, 1.0, 1.0, 1.0, 1.0, 1.0, 1.0, 1.0, 1.0, 1.0, 1.0, 1.0, 1.0, 1.0, 1.0, 1.0, 1.0, 1.0, 1.0, 1.0, 1.0, 1.0, 1.0, 1.0, 1.0, 1.0, 1.0, 1.0, 1.0, 1.0, 1.0, 1.0, 1.0, 1.0, 1.0, 1.0, 1.0, 1.0, 1.0, 1.0, 1.0, 1.0, 1.0, 1.0, 1.0, 1.0, 1.0, 1.0, 1.0, 1.0, 1.0, 1.0, 1.0, 1.0, 1.0, 1.0, 1.0, 1.0, 1.0, 1.0, 1.0, 1.0, 1.0, 1.0, 1.0, 1.0, 1.0, 1.0, 1.0, 1.0, 1.0, 1.0, 1.0, 1.0, 1.0, 1.0, 1.0, 1.0, 1.0, 1.0, 1.0, 1.0, 1.0, 1.0, 1.0, 1.0, 1.0, 1.0, 1.0, 1.0, 1.0, 1.0, 1.0, 1.0, 1.0, 1.0, 1.0, 1.0, 1.0, 1.0, 1.0, 1.0, 1.0, 1.0, 1.0, 1.0, 1.0, 1.0, 1.0, 1.0, 1.0, 1.0, 1.0, 1.0, 1.0, 1.0, 1.0, 1.0, 1.0, 1.0, 1.0, 1.0, 1.0, 1.0, 1.0, 1.0, 1.0, 1.0, 1.0, 1.0, 1.0, 1.0, 1.0, 1.0, 1.0, 1.0, 1.0, 1.0, 1.0, 1.0, 1.0, 1.0, 1.0, 1.0, 1.0, 1.0, 1.0, 1.0, 1.0, 1.0, 1.0, 1.0, 1.0, 1.0, 1.0, 1.0, 1.0, 1.0, 1.0, 1.0, 1.0, 1.0, 1.0, 1.0, 1.0, 1.0, 1.0, 1.0, 1.0, 1.0, 1.0, 1.0, 1.0, 1.0, 1.0, 1.0, 1.0, 1.0, 1.0, 1.0, 1.0, 1.0, 1.0, 1.0, 1.0, 1.0, 1.0, 1.0, 1.0, 1.0, 1.0, 1.0, 1.0, 1.0, 1.0, 1.0, 1.0, 1.0, 1.0, 1.0, 1.0, 1.0, 1.0, 1.0, 1.0, 1.0, 1.0, 1.0, 1.0, 1.0, 1.0, 1.0, 1.0, 1.0, 1.0, 1.0, 1.0, 1.0, 1.0, 1.0, 1.0, 1.0, 1.0, 1.0, 1.0, 1.0, 1.0, 1.0, 1.0, 1.0, 1.0, 1.0, 1.0, 1.0, 1.0, 1.0, 1.0, 1.0, 1.0, 1.0, 1.0, 1.0, 1.0, 1.0, 1.0, 1.0, 1.0, 1.0, 1.0, 1.0, 1.0, 1.0, 1.0, 1.0, 1.0, 1.0, 1.0, 1.0, 1.0, 1.0, 1.0, 1.0, 1.0, 1.0, 1.0, 1.0, 1.0, 1.0, 1.0, 1.0, 1.0, 1.0, 1.0, 1.0, 1.0, 1.0, 1.0, 1.0, 1.0, 1.0, 1.0, 1.0, 1.0, 1.0, 1.0, 1.0, 1.0, 1.0, 1.0, 1.0, 1.0, 1.0, 1.0, 1.0, 1.0, 1.0, 1.0, 1.0, 1.0, 1.0, 1.0, 1.0, 1.0, 1.0, 1.0, 1.0, 1.0, 1.0, 1.0, 1.0, 1.0, 1.0, 1.0, 1.0, 1.0, 1.0, 1.0, 1.0, 1.0, 1.0, 1.0, 1.0, 1.0, 1.0, 1.0, 1.0, 1.0, 1.0, 1.0, 1.0, 1.0, 1.0, 1.0, 1.0, 1.0, 1.0, 1.0, 1.0, 1.0, 1.0])
me_icosphere_001.materials.append(mat_material_001)
me_icosphere_001.update()
arm_armature_001 = bpy.data.armatures.new('Armature.001')  # bones are not reproduced

# ---- objects
ob_underbarrel = bpy.data.objects.new('UnderBarrel', me_icosphere_001)
ob_armature = bpy.data.objects.new('Armature', arm_armature_001)

# ---- transforms, parenting, visibility, modifiers, constraints
ob_underbarrel.parent = ob_armature
ob_underbarrel.location = (0.0, 0.0, 0.0)
_vg = ob_underbarrel.vertex_groups.new(name='Root')
_vg.add([0, 1, 2, 3, 4, 5, 6, 7, 8, 9, 10, 11, 12, 13, 14, 15, 16, 17, 18, 19, 20, 21, 22, 23, 24, 25, 26, 27, 28, 29, 30, 31, 32, 33, 34, 35, 36, 37, 38, 39, 40, 41, 42, 43, 44, 45, 46, 47, 48, 49, 50, 51, 52, 53, 54, 55, 56, 57, 58, 59, 60, 61, 62, 63, 64, 65, 66, 67, 68, 69, 70, 71, 72, 73, 74, 75, 76, 77, 78, 79, 80, 81, 82, 83, 84, 85, 86, 87, 88, 89, 90, 91, 92, 93, 94, 95, 96, 97, 98, 99, 100, 101, 102, 103, 104, 105, 106, 107, 108, 109, 110, 111, 112, 113, 114, 115, 116, 117, 118, 119, 120, 121, 122, 123, 124, 125, 126, 127, 128, 129, 130, 131, 132, 133, 134, 135, 136, 137, 138, 139, 140, 141, 142, 143, 144, 145, 146, 147, 148, 149, 150, 151, 152, 153, 154, 155, 156, 157, 158, 159, 160, 161, 162, 163, 164, 165, 166, 167, 168, 169, 170, 171, 172, 173, 174, 175, 176, 177, 178, 179, 180, 181, 182, 183, 184, 185, 186, 187, 188, 189, 190, 191, 192, 193, 194, 195, 196, 197, 198, 199, 200, 201, 202, 203, 204, 205, 206, 207, 208, 209, 210, 211, 212, 213, 214, 215, 216, 217, 218, 219, 220, 221, 222, 223, 224, 225, 226, 227, 228, 229, 230, 231, 232, 233, 234, 235, 236, 237, 238, 239, 240, 241, 242, 243, 244, 245, 246, 247, 248, 249, 250, 251, 252, 253, 254, 255, 256, 257, 258, 327, 328, 329, 330, 331, 332, 333, 334, 335, 336, 337, 338, 339, 340, 341, 342], 1.0, 'REPLACE')
_vg = ob_underbarrel.vertex_groups.new(name='Hammer')
_vg.add([259, 260, 261, 262, 263, 264, 265, 266, 267, 268, 269, 270, 271, 272, 273, 274, 275, 276, 277, 278, 279, 280, 281, 282, 283, 284, 285, 286, 287, 288, 289, 290, 291, 292, 293, 294, 295, 296, 297, 298, 299, 300, 301, 302, 303, 304, 305, 306, 307, 308, 309, 310, 311, 312, 313, 314, 315, 316, 317, 318, 319, 320, 321, 322, 323, 324, 325, 326], 1.0, 'REPLACE')
_vg = ob_underbarrel.vertex_groups.new(name='Trigger')
_vg.add([343, 344, 345, 346, 347, 348, 349, 350, 351, 352, 353, 354, 355, 356, 357, 358, 359, 360, 361, 362, 363, 364, 365, 366, 367, 368, 369, 370, 371, 372, 373, 374, 375, 376, 377, 378, 379, 380, 381, 382, 383, 384, 385, 386, 387, 388, 389, 390], 1.0, 'REPLACE')
_m = ob_underbarrel.modifiers.new('Armature', 'ARMATURE')
_m.object = ob_armature
ob_armature.location = (0.0, 0.0, 0.0)

# ---- collection membership
col_collection.objects.link(ob_underbarrel)
col_collection.objects.link(ob_armature)

# ---- scene / render settings (as saved in the file)
scene.frame_start = 1; scene.frame_end = 250; scene.frame_set(21)
scene.render.engine = 'BLENDER_EEVEE_NEXT'
bpy.context.view_layer.update()

# ---- added for rendering (the .blend has no active camera and no usable light): camera, sun
cam_auto = bpy.data.cameras.new('AutoCamera')
cam_auto.lens = 50.0
cam_auto.sensor_width = 36.0
cam_auto.clip_end = 1000.0
ob_auto_camera = bpy.data.objects.new('AutoCamera', cam_auto)
scene.collection.objects.link(ob_auto_camera)
ob_auto_camera.location = (4.38378, -5.33164, 3.42125)
ob_auto_camera.rotation_euler = (1.09748, -7.21219e-08, 0.694738)
scene.camera = ob_auto_camera
light_auto_sun = bpy.data.lights.new('AutoSun', 'SUN')
light_auto_sun.energy = 3.0
light_auto_sun.angle = 0.0523599
ob_auto_sun = bpy.data.objects.new('AutoSun', light_auto_sun)
scene.collection.objects.link(ob_auto_sun)
ob_auto_sun.rotation_euler = (0.872665, 0.174533, 0.523599)
bpy.context.view_layer.update()
